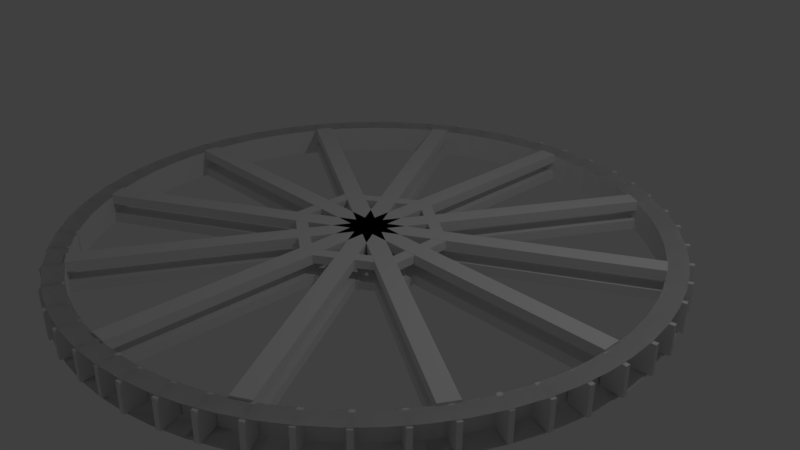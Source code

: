 # Source: Aufschlagsrad.blend  (saved by Blender 2.79.0; exported with 4.5.12 LTS)
import bpy
from mathutils import Matrix  # noqa: F401  (used for matrix-valued properties, if any)

bpy.ops.wm.read_factory_settings(use_empty=True)
scene = bpy.context.scene
scene.name = 'Scene'

# ---- collections
col_collection_1 = bpy.data.collections.new('Collection 1'); scene.collection.children.link(col_collection_1)

# ---- materials (node trees are filled in below, after node groups)
mat_material = bpy.data.materials.new('Material')
mat_material.alpha_threshold = 0.0
mat_material.use_transparent_shadow = False
mat_material.roughness = 0.5

# ---- material node trees

# ---- world
world_world = bpy.data.worlds.new('World'); scene.world = world_world
world_world.color = (0.05088, 0.05088, 0.05088)
world_world.use_sun_shadow = False
world_world.sun_shadow_jitter_overblur = 0.0
world_world.cycles.sampling_method = 'MANUAL'

# ---- cameras
cam_camera = bpy.data.cameras.new('Camera')
cam_camera.clip_end = 100.0
cam_camera.lens = 35.0
cam_camera.sensor_width = 32.0
cam_camera.sensor_height = 18.0
cam_camera.ortho_scale = 7.314
cam_camera.dof.focus_distance = 0.0
cam_camera.dof.aperture_fstop = 128.0

# ---- lights
light_lamp = bpy.data.lights.new('Lamp', 'POINT')
light_lamp.transmission_factor = 0.0
light_lamp.cutoff_distance = 30.0
light_lamp.energy = 100.0
light_lamp.shadow_buffer_clip_start = 1.001
light_lamp.shadow_soft_size = 0.1
light_lamp.shadow_maximum_resolution = 0.006
light_lamp.use_absolute_resolution = True

# ---- meshes
me_circle = bpy.data.meshes.new('Circle')
me_circle.from_pydata([(-1.611e-06, 3.647, 0.0), (-0.3575, 3.629, 0.0), (-0.7115, 3.577, 0.0), (-1.059, 3.49, 0.0), (-1.396, 3.369, 0.0), (-1.719, 3.216, 0.0), (-2.026, 3.032, 0.0), (-2.314, 2.819, 0.0), (-2.579, 2.579, 0.0), (-2.819, 2.314, 0.0), (-3.032, 2.026, 0.0), (-3.216, 1.719, 0.0), (-3.369, 1.396, 0.0), (-3.49, 1.059, 0.0), (-3.577, 0.7115, 0.0), (-3.629, 0.3575, 0.0), (-3.647, 5.988e-08, 0.0), (-3.629, -0.3575, 0.0), (-3.577, -0.7115, 0.0), (-3.49, -1.059, 0.0), (-3.369, -1.396, 0.0), (-3.216, -1.719, 0.0), (-3.032, -2.026, 0.0), (-2.819, -2.314, 0.0), (-2.579, -2.579, 0.0), (-2.314, -2.819, 0.0), (-2.026, -3.032, 0.0), (-1.719, -3.216, 0.0), (-1.396, -3.369, 0.0), (-1.059, -3.49, 0.0), (-0.7115, -3.577, 0.0), (-0.3575, -3.629, 0.0), (1.316e-06, -3.647, 0.0), (0.3575, -3.629, 0.0), (0.7115, -3.577, 0.0), (1.059, -3.49, 0.0), (1.396, -3.369, 0.0), (1.719, -3.216, 0.0), (2.026, -3.032, 0.0), (2.314, -2.819, 0.0), (2.579, -2.579, 0.0), (2.819, -2.314, 0.0), (3.032, -2.026, 0.0), (3.216, -1.719, 0.0), (3.369, -1.396, 0.0), (3.49, -1.059, 0.0), (3.577, -0.7115, 0.0), (3.629, -0.3575, 0.0), (3.647, -1.041e-06, 0.0), (3.629, 0.3575, 0.0), (3.577, 0.7115, 0.0), (3.49, 1.059, 0.0), (3.369, 1.396, 0.0), (3.216, 1.719, 0.0), (3.032, 2.026, 0.0), (2.819, 2.314, 0.0), (2.579, 2.579, 0.0), (2.314, 2.819, 0.0), (2.026, 3.032, 0.0), (1.719, 3.216, 0.0), (1.396, 3.369, 0.0), (1.059, 3.49, 0.0), (0.7115, 3.577, 0.0), (0.3575, 3.629, 0.0), (-1.611e-06, 3.647, 0.3776), (-0.3575, 3.629, 0.3776), (-0.7115, 3.577, 0.3776), (-1.059, 3.49, 0.3776), (-1.396, 3.369, 0.3776), (-1.719, 3.216, 0.3776), (-2.026, 3.032, 0.3776), (-2.314, 2.819, 0.3776), (-2.579, 2.579, 0.3776), (-2.819, 2.314, 0.3776), (-3.032, 2.026, 0.3776), (-3.216, 1.719, 0.3776), (-3.369, 1.396, 0.3776), (-3.49, 1.059, 0.3776), (-3.577, 0.7115, 0.3776), (-3.629, 0.3575, 0.3776), (-3.647, 5.988e-08, 0.3776), (-3.629, -0.3575, 0.3776), (-3.577, -0.7115, 0.3776), (-3.49, -1.059, 0.3776), (-3.369, -1.396, 0.3776), (-3.216, -1.719, 0.3776), (-3.032, -2.026, 0.3776), (-2.819, -2.314, 0.3776), (-2.579, -2.579, 0.3776), (-2.314, -2.819, 0.3776), (-2.026, -3.032, 0.3776), (-1.719, -3.216, 0.3776), (-1.396, -3.369, 0.3776), (-1.059, -3.49, 0.3776), (-0.7115, -3.577, 0.3776), (-0.3575, -3.629, 0.3776), (1.316e-06, -3.647, 0.3776), (0.3575, -3.629, 0.3776), (0.7115, -3.577, 0.3776), (1.059, -3.49, 0.3776), (1.396, -3.369, 0.3776), (1.719, -3.216, 0.3776), (2.026, -3.032, 0.3776), (2.314, -2.819, 0.3776), (2.579, -2.579, 0.3776), (2.819, -2.314, 0.3776), (3.032, -2.026, 0.3776), (3.216, -1.719, 0.3776), (3.369, -1.396, 0.3776), (3.49, -1.059, 0.3776), (3.577, -0.7115, 0.3776), (3.629, -0.3575, 0.3776), (3.647, -1.041e-06, 0.3776), (3.629, 0.3575, 0.3776), (3.577, 0.7115, 0.3776), (3.49, 1.059, 0.3776), (3.369, 1.396, 0.3776), (3.216, 1.719, 0.3776), (3.032, 2.026, 0.3776), (2.819, 2.314, 0.3776), (2.579, 2.579, 0.3776), (2.314, 2.819, 0.3776), (2.026, 3.032, 0.3776), (1.719, 3.216, 0.3776), (1.396, 3.369, 0.3776), (1.059, 3.49, 0.3776), (0.7115, 3.577, 0.3776), (0.3575, 3.629, 0.3776), (-1.751e-06, 3.9, -0.01311), (-0.3823, 3.881, -0.01311), (-0.7609, 3.825, -0.01311), (-1.132, 3.732, -0.01311), (-1.493, 3.603, -0.01311), (-1.838, 3.44, -0.01311), (-2.167, 3.243, -0.01311), (-2.474, 3.015, -0.01311), (-2.758, 2.758, -0.01311), (-3.015, 2.474, -0.01311), (-3.243, 2.167, -0.01311), (-3.44, 1.838, -0.01311), (-3.603, 1.493, -0.01311), (-3.732, 1.132, -0.01311), (-3.825, 0.7609, -0.01311), (-3.881, 0.3823, -0.01311), (-3.9, 8.486e-08, -0.01311), (-3.881, -0.3823, -0.01311), (-3.825, -0.7609, -0.01311), (-3.732, -1.132, -0.01311), (-3.603, -1.492, -0.01311), (-3.44, -1.838, -0.01311), (-3.243, -2.167, -0.01311), (-3.015, -2.474, -0.01311), (-2.758, -2.758, -0.01311), (-2.474, -3.015, -0.01311), (-2.167, -3.243, -0.01311), (-1.838, -3.44, -0.01311), (-1.492, -3.603, -0.01311), (-1.132, -3.732, -0.01311), (-0.7609, -3.825, -0.01311), (-0.3823, -3.881, -0.01311), (1.38e-06, -3.9, -0.01311), (0.3823, -3.881, -0.01311), (0.7609, -3.825, -0.01311), (1.132, -3.732, -0.01311), (1.493, -3.603, -0.01311), (1.838, -3.44, -0.01311), (2.167, -3.243, -0.01311), (2.474, -3.015, -0.01311), (2.758, -2.758, -0.01311), (3.015, -2.474, -0.01311), (3.243, -2.167, -0.01311), (3.44, -1.838, -0.01311), (3.603, -1.492, -0.01311), (3.732, -1.132, -0.01311), (3.825, -0.7609, -0.01311), (3.881, -0.3823, -0.01311), (3.9, -1.093e-06, -0.01311), (3.881, 0.3823, -0.01311), (3.825, 0.7609, -0.01311), (3.732, 1.132, -0.01311), (3.603, 1.492, -0.01311), (3.44, 1.838, -0.01311), (3.243, 2.167, -0.01311), (3.015, 2.474, -0.01311), (2.758, 2.758, -0.01311), (2.474, 3.015, -0.01311), (2.167, 3.243, -0.01311), (1.838, 3.44, -0.01311), (1.493, 3.603, -0.01311), (1.132, 3.732, -0.01311), (0.7609, 3.825, -0.01311), (0.3823, 3.881, -0.01311), (-1.751e-06, 3.9, 0.3907), (-0.3823, 3.881, 0.3907), (-0.7609, 3.825, 0.3907), (-1.132, 3.732, 0.3907), (-1.493, 3.603, 0.3907), (-1.838, 3.44, 0.3907), (-2.167, 3.243, 0.3907), (-2.474, 3.015, 0.3907), (-2.758, 2.758, 0.3907), (-3.015, 2.474, 0.3907), (-3.243, 2.167, 0.3907), (-3.44, 1.838, 0.3907), (-3.603, 1.493, 0.3907), (-3.732, 1.132, 0.3907), (-3.825, 0.7609, 0.3907), (-3.881, 0.3823, 0.3907), (-3.9, 8.486e-08, 0.3907), (-3.881, -0.3823, 0.3907), (-3.825, -0.7609, 0.3907), (-3.732, -1.132, 0.3907), (-3.603, -1.492, 0.3907), (-3.44, -1.838, 0.3907), (-3.243, -2.167, 0.3907), (-3.015, -2.474, 0.3907), (-2.758, -2.758, 0.3907), (-2.474, -3.015, 0.3907), (-2.167, -3.243, 0.3907), (-1.838, -3.44, 0.3907), (-1.492, -3.603, 0.3907), (-1.132, -3.732, 0.3907), (-0.7609, -3.825, 0.3907), (-0.3823, -3.881, 0.3907), (1.38e-06, -3.9, 0.3907), (0.3823, -3.881, 0.3907), (0.7609, -3.825, 0.3907), (1.132, -3.732, 0.3907), (1.493, -3.603, 0.3907), (1.838, -3.44, 0.3907), (2.167, -3.243, 0.3907), (2.474, -3.015, 0.3907), (2.758, -2.758, 0.3907), (3.015, -2.474, 0.3907), (3.243, -2.167, 0.3907), (3.44, -1.838, 0.3907), (3.603, -1.492, 0.3907), (3.732, -1.132, 0.3907), (3.825, -0.7609, 0.3907), (3.881, -0.3823, 0.3907), (3.9, -1.093e-06, 0.3907), (3.881, 0.3823, 0.3907), (3.825, 0.7609, 0.3907), (3.732, 1.132, 0.3907), (3.603, 1.492, 0.3907), (3.44, 1.838, 0.3907), (3.243, 2.167, 0.3907), (3.015, 2.474, 0.3907), (2.758, 2.758, 0.3907), (2.474, 3.015, 0.3907), (2.167, 3.243, 0.3907), (1.838, 3.44, 0.3907), (1.493, 3.603, 0.3907), (1.132, 3.732, 0.3907), (0.7609, 3.825, 0.3907), (0.3823, 3.881, 0.3907), (0.0, -0.8998, 0.1169), (0.0, 0.8997, 0.1169), (-0.7964, -0.3706, 0.1169), (-0.7964, 0.3697, 0.1169), (0.7964, 0.3697, 0.1169), (0.7964, -0.3706, 0.1169), (0.9571, -0.4453, 0.1169), (0.9571, 0.4444, 0.1169), (-0.9571, 0.4444, 0.1169), (-0.9571, -0.4453, 0.1169), (0.0, 1.081, 0.1169), (0.0, -1.081, 0.1169), (0.0, -1.081, 0.005435), (0.0, 1.081, 0.005435), (-0.9571, -0.4453, 0.005435), (-0.9571, 0.4444, 0.005435), (0.9571, 0.4444, 0.005435), (0.9571, -0.4453, 0.005435), (0.7964, -0.3706, 0.005435), (0.7964, 0.3697, 0.005435), (-0.7964, 0.3697, 0.005435), (-0.7964, -0.3706, 0.005435), (0.0, 0.8997, 0.005435), (0.0, -0.8998, 0.005435), (0.0, -0.8998, 0.3998), (0.0, 0.8997, 0.3998), (-0.7964, -0.3706, 0.3998), (-0.7964, 0.3697, 0.3998), (0.7964, 0.3697, 0.3998), (0.7964, -0.3706, 0.3998), (0.9571, -0.4453, 0.3998), (0.9571, 0.4444, 0.3998), (-0.9571, 0.4444, 0.3998), (-0.9571, -0.4453, 0.3998), (0.0, 1.081, 0.3998), (0.0, -1.081, 0.3998), (0.0, -1.081, 0.2884), (0.0, 1.081, 0.2884), (-0.9571, -0.4453, 0.2884), (-0.9571, 0.4444, 0.2884), (0.9571, 0.4444, 0.2884), (0.9571, -0.4453, 0.2884), (0.7964, -0.3706, 0.2884), (0.7964, 0.3697, 0.2884), (-0.7964, 0.3697, 0.2884), (-0.7964, -0.3706, 0.2884), (0.0, 0.8997, 0.2884), (0.0, -0.8998, 0.2884), (-0.1206, -3.651, 0.0), (0.1206, -3.651, 0.0), (-0.1206, 3.651, 0.0), (0.1206, 3.651, 0.0), (-0.1206, -3.651, 0.13), (0.1206, -3.651, 0.13), (-0.1206, 3.651, 0.13), (0.1206, 3.651, 0.13), (1.721, -3.223, 0.0), (1.93, -3.102, 0.0), (-1.93, 3.102, 0.0), (-1.721, 3.223, 0.0), (1.721, -3.223, 0.13), (1.93, -3.102, 0.13), (-1.93, 3.102, 0.13), (-1.721, 3.223, 0.13), (3.102, -1.93, 0.0), (3.223, -1.721, 0.0), (-3.223, 1.721, 0.0), (-3.102, 1.93, 0.0), (3.102, -1.93, 0.13), (3.223, -1.721, 0.13), (-3.223, 1.721, 0.13), (-3.102, 1.93, 0.13), (3.651, -0.1206, 0.0), (3.651, 0.1206, 0.0), (-3.651, -0.1206, 0.0), (-3.651, 0.1206, 0.0), (3.651, -0.1206, 0.13), (3.651, 0.1206, 0.13), (-3.651, -0.1206, 0.13), (-3.651, 0.1206, 0.13), (3.223, 1.721, 0.0), (3.102, 1.93, 0.0), (-3.102, -1.93, 0.0), (-3.223, -1.721, 0.0), (3.223, 1.721, 0.13), (3.102, 1.93, 0.13), (-3.102, -1.93, 0.13), (-3.223, -1.721, 0.13), (1.93, 3.102, 0.0), (1.721, 3.223, 0.0), (-1.721, -3.223, 0.0), (-1.93, -3.102, 0.0), (1.93, 3.102, 0.13), (1.721, 3.223, 0.13), (-1.721, -3.223, 0.13), (-1.93, -3.102, 0.13), (-0.1206, -3.651, 0.2738), (0.1206, -3.651, 0.2738), (-0.1206, 3.651, 0.2738), (0.1206, 3.651, 0.2738), (-0.1206, -3.651, 0.4038), (0.1206, -3.651, 0.4038), (-0.1206, 3.651, 0.4038), (0.1206, 3.651, 0.4038), (1.721, -3.223, 0.2738), (1.93, -3.102, 0.2738), (-1.93, 3.102, 0.2738), (-1.721, 3.223, 0.2738), (1.721, -3.223, 0.4038), (1.93, -3.102, 0.4038), (-1.93, 3.102, 0.4038), (-1.721, 3.223, 0.4038), (3.102, -1.93, 0.2738), (3.223, -1.721, 0.2738), (-3.223, 1.721, 0.2738), (-3.102, 1.93, 0.2738), (3.102, -1.93, 0.4038), (3.223, -1.721, 0.4038), (-3.223, 1.721, 0.4038), (-3.102, 1.93, 0.4038), (3.651, -0.1206, 0.2738), (3.651, 0.1206, 0.2738), (-3.651, -0.1206, 0.2738), (-3.651, 0.1206, 0.2738), (3.651, -0.1206, 0.4038), (3.651, 0.1206, 0.4038), (-3.651, -0.1206, 0.4038), (-3.651, 0.1206, 0.4038), (3.223, 1.721, 0.2738), (3.102, 1.93, 0.2738), (-3.102, -1.93, 0.2738), (-3.223, -1.721, 0.2738), (3.223, 1.721, 0.4038), (3.102, 1.93, 0.4038), (-3.102, -1.93, 0.4038), (-3.223, -1.721, 0.4038), (1.93, 3.102, 0.2738), (1.721, 3.223, 0.2738), (-1.721, -3.223, 0.2738), (-1.93, -3.102, 0.2738), (1.93, 3.102, 0.4038), (1.721, 3.223, 0.4038), (-1.721, -3.223, 0.4038), (-1.93, -3.102, 0.4038), (-0.001448, -3.925, 0.003906), (-0.001448, -3.641, 0.003906), (-0.001448, -3.925, 0.3794), (-0.001448, -3.641, 0.3794), (0.05816, -3.925, 0.003906), (0.05816, -3.641, 0.003906), (0.05816, -3.925, 0.3794), (0.05816, -3.641, 0.3794), (-0.5105, -3.906, 0.004728), (-0.4713, -3.625, 0.004112), (-0.5043, -3.906, 0.3802), (-0.4651, -3.625, 0.3795), (-0.4514, -3.914, 0.003751), (-0.4123, -3.633, 0.003135), (-0.4452, -3.914, 0.3792), (-0.4061, -3.633, 0.3786), (-0.954, -3.823, 0.004728), (-0.8899, -3.547, 0.004112), (-0.9478, -3.824, 0.3802), (-0.8837, -3.547, 0.3795), (-0.8959, -3.837, 0.003751), (-0.8318, -3.56, 0.003135), (-0.8897, -3.837, 0.3792), (-0.8256, -3.561, 0.3786), (-1.444, -3.658, 0.003906), (-1.334, -3.397, 0.003906), (-1.444, -3.658, 0.3794), (-1.334, -3.397, 0.3794), (-1.389, -3.681, 0.003906), (-1.279, -3.42, 0.003906), (-1.389, -3.681, 0.3794), (-1.279, -3.42, 0.3794), (-1.906, -3.443, 0.004728), (-1.761, -3.199, 0.004112), (-1.9, -3.445, 0.3802), (-1.755, -3.201, 0.3795), (-1.855, -3.473, 0.003751), (-1.709, -3.229, 0.003135), (-1.849, -3.476, 0.3792), (-1.704, -3.232, 0.3786), (-2.283, -3.195, 0.004728), (-2.116, -2.965, 0.004112), (-2.277, -3.198, 0.3802), (-2.111, -2.968, 0.3795), (-2.234, -3.23, 0.003751), (-2.068, -3.0, 0.003135), (-2.229, -3.233, 0.3792), (-2.063, -3.003, 0.3786), (-2.607, -2.921, 0.003906), (-2.42, -2.707, 0.003906), (-2.607, -2.921, 0.3794), (-2.42, -2.707, 0.3794), (-2.562, -2.96, 0.003906), (-2.375, -2.746, 0.003906), (-2.562, -2.96, 0.3794), (-2.375, -2.746, 0.3794), (-2.977, -2.571, 0.004728), (-2.763, -2.385, 0.004112), (-2.973, -2.575, 0.3802), (-2.758, -2.389, 0.3795), (-2.938, -2.616, 0.003751), (-2.724, -2.43, 0.003135), (-2.934, -2.62, 0.3792), (-2.719, -2.434, 0.3786), (-3.257, -2.217, 0.004728), (-3.026, -2.051, 0.004112), (-3.252, -2.221, 0.3802), (-3.022, -2.055, 0.3795), (-3.222, -2.265, 0.003751), (-2.992, -2.099, 0.003135), (-3.218, -2.27, 0.3792), (-2.987, -2.104, 0.3786), (-3.517, -1.77, 0.003906), (-3.262, -1.645, 0.003906), (-3.517, -1.77, 0.3794), (-3.262, -1.645, 0.3794), (-3.491, -1.823, 0.003906), (-3.236, -1.699, 0.003906), (-3.491, -1.823, 0.3794), (-3.236, -1.699, 0.3794), (-3.723, -1.304, 0.004728), (-3.453, -1.216, 0.004112), (-3.72, -1.309, 0.3802), (-3.45, -1.221, 0.3795), (-3.704, -1.361, 0.003751), (-3.435, -1.272, 0.003135), (-3.702, -1.366, 0.3792), (-3.432, -1.278, 0.3786), (-3.843, -0.8691, 0.004728), (-3.567, -0.8054, 0.004112), (-3.841, -0.8749, 0.3802), (-3.564, -0.8112, 0.3795), (-3.83, -0.9272, 0.003751), (-3.553, -0.8635, 0.003135), (-3.828, -0.933, 0.3792), (-3.551, -0.8693, 0.3786), (-3.92, -0.4268, 0.003906), (-3.638, -0.3958, 0.003906), (-3.92, -0.4268, 0.3794), (-3.638, -0.3958, 0.3794), (-3.913, -0.486, 0.003906), (-3.631, -0.455, 0.003906), (-3.913, -0.486, 0.3794), (-3.631, -0.455, 0.3794), (-3.956, 0.08131, 0.004728), (-3.672, 0.07315, 0.004112), (-3.955, 0.07514, 0.3802), (-3.672, 0.06698, 0.3795), (-3.958, 0.02174, 0.003751), (-3.674, 0.01358, 0.003135), (-3.957, 0.01557, 0.3792), (-3.673, 0.007406, 0.3786), (-3.922, 0.5312, 0.004728), (-3.641, 0.4977, 0.004112), (-3.922, 0.525, 0.3802), (-3.641, 0.4915, 0.3795), (-3.93, 0.472, 0.003751), (-3.648, 0.4385, 0.003135), (-3.929, 0.4658, 0.3792), (-3.648, 0.4323, 0.3786), (-3.812, 1.036, 0.003906), (-3.54, 0.9557, 0.003906), (-3.812, 1.036, 0.3794), (-3.54, 0.9557, 0.3794), (-3.829, 0.9793, 0.003906), (-3.557, 0.8985, 0.003906), (-3.829, 0.9793, 0.3794), (-3.557, 0.8985, 0.3794), (-3.648, 1.519, 0.004728), (-3.39, 1.401, 0.004112), (-3.65, 1.513, 0.3802), (-3.392, 1.395, 0.3795), (-3.673, 1.465, 0.003751), (-3.415, 1.347, 0.003135), (-3.675, 1.459, 0.3792), (-3.417, 1.341, 0.3786), (-3.443, 1.921, 0.004728), (-3.196, 1.78, 0.004112), (-3.445, 1.915, 0.3802), (-3.199, 1.775, 0.3795), (-3.473, 1.869, 0.003751), (-3.226, 1.729, 0.003135), (-3.475, 1.863, 0.3792), (-3.228, 1.723, 0.3786), (-3.206, 2.273, 0.003906), (-2.973, 2.111, 0.003906), (-3.206, 2.273, 0.3794), (-2.973, 2.111, 0.3794), (-3.24, 2.224, 0.003906), (-3.007, 2.062, 0.003906), (-3.24, 2.224, 0.3794), (-3.007, 2.062, 0.3794), (-2.899, 2.679, 0.004728), (-2.691, 2.486, 0.004112), (-2.902, 2.674, 0.3802), (-2.694, 2.481, 0.3795), (-2.939, 2.636, 0.003751), (-2.731, 2.443, 0.003135), (-2.943, 2.63, 0.3792), (-2.735, 2.438, 0.3786), (-2.577, 2.996, 0.004728), (-2.387, 2.785, 0.004112), (-2.581, 2.991, 0.3802), (-2.391, 2.78, 0.3795), (-2.622, 2.956, 0.003751), (-2.432, 2.745, 0.003135), (-2.626, 2.951, 0.3792), (-2.436, 2.74, 0.3786), (-2.162, 3.303, 0.003906), (-2.01, 3.063, 0.003906), (-2.162, 3.303, 0.3794), (-2.01, 3.063, 0.3794), (-2.212, 3.272, 0.003906), (-2.06, 3.032, 0.003906), (-2.212, 3.272, 0.3794), (-2.06, 3.032, 0.3794), (-1.721, 3.559, 0.004728), (-1.604, 3.3, 0.004112), (-1.726, 3.556, 0.3802), (-1.609, 3.297, 0.3795), (-1.775, 3.534, 0.003751), (-1.658, 3.276, 0.003135), (-1.781, 3.531, 0.3792), (-1.663, 3.272, 0.3786), (-1.302, 3.726, 0.004728), (-1.208, 3.458, 0.004112), (-1.308, 3.723, 0.3802), (-1.214, 3.455, 0.3795), (-1.358, 3.706, 0.003751), (-1.265, 3.439, 0.003135), (-1.364, 3.704, 0.3792), (-1.27, 3.436, 0.3786), (-0.8268, 3.875, 0.003906), (-0.7673, 3.597, 0.003906), (-0.8268, 3.875, 0.3794), (-0.7673, 3.597, 0.3794), (-0.8851, 3.862, 0.003906), (-0.8256, 3.585, 0.003906), (-0.8851, 3.862, 0.3794), (-0.8256, 3.585, 0.3794), (-0.3251, 3.963, 0.004728), (-0.3043, 3.679, 0.004112), (-0.3311, 3.961, 0.3802), (-0.3104, 3.678, 0.3795), (-0.3845, 3.958, 0.003751), (-0.3638, 3.675, 0.003135), (-0.3906, 3.957, 0.3792), (-0.3699, 3.674, 0.3786), (0.1259, 3.975, 0.004728), (0.1212, 3.691, 0.004112), (0.1197, 3.974, 0.3802), (0.1151, 3.69, 0.3795), (0.06631, 3.976, 0.003751), (0.06163, 3.692, 0.003135), (0.06014, 3.975, 0.3792), (0.05547, 3.691, 0.3786), (0.6398, 3.916, 0.003906), (0.5871, 3.637, 0.003906), (0.6398, 3.916, 0.3794), (0.5871, 3.637, 0.3794), (0.5812, 3.927, 0.003906), (0.5285, 3.648, 0.003906), (0.5812, 3.927, 0.3794), (0.5285, 3.648, 0.3794), (1.136, 3.803, 0.004728), (1.046, 3.534, 0.004112), (1.13, 3.804, 0.3802), (1.04, 3.535, 0.3795), (1.08, 3.822, 0.003751), (0.9892, 3.553, 0.003135), (1.074, 3.823, 0.3792), (0.9831, 3.554, 0.3786), (1.557, 3.639, 0.004728), (1.442, 3.379, 0.004112), (1.551, 3.641, 0.3802), (1.437, 3.381, 0.3795), (1.502, 3.663, 0.003751), (1.388, 3.403, 0.003135), (1.496, 3.665, 0.3792), (1.382, 3.405, 0.3786), (1.931, 3.439, 0.003906), (1.794, 3.191, 0.003906), (1.931, 3.439, 0.3794), (1.794, 3.191, 0.3794), (1.879, 3.468, 0.003906), (1.741, 3.22, 0.003906), (1.879, 3.468, 0.3794), (1.741, 3.22, 0.3794), (2.367, 3.175, 0.004728), (2.196, 2.948, 0.004112), (2.361, 3.178, 0.3802), (2.191, 2.951, 0.3795), (2.319, 3.211, 0.003751), (2.149, 2.984, 0.003135), (2.314, 3.214, 0.3792), (2.143, 2.987, 0.3786), (2.714, 2.887, 0.004728), (2.524, 2.677, 0.004112), (2.709, 2.891, 0.3802), (2.519, 2.68, 0.3795), (2.67, 2.927, 0.003751), (2.48, 2.717, 0.003135), (2.665, 2.931, 0.3792), (2.475, 2.72, 0.3786), (3.063, 2.505, 0.003906), (2.839, 2.33, 0.003906), (3.063, 2.505, 0.3794), (2.839, 2.33, 0.3794), (3.026, 2.552, 0.003906), (2.803, 2.377, 0.003906), (3.026, 2.552, 0.3794), (2.803, 2.377, 0.3794), (3.362, 2.093, 0.004728), (3.116, 1.95, 0.004112), (3.358, 2.097, 0.3802), (3.113, 1.955, 0.3795), (3.332, 2.144, 0.003751), (3.086, 2.001, 0.003135), (3.328, 2.149, 0.3792), (3.083, 2.006, 0.3786), (3.571, 1.693, 0.004728), (3.314, 1.572, 0.004112), (3.567, 1.698, 0.3802), (3.31, 1.578, 0.3795), (3.545, 1.747, 0.003751), (3.288, 1.626, 0.003135), (3.542, 1.752, 0.3792), (3.285, 1.632, 0.3786), (3.738, 1.276, 0.003906), (3.469, 1.187, 0.003906), (3.738, 1.276, 0.3794), (3.469, 1.187, 0.3794), (3.72, 1.333, 0.003906), (3.45, 1.243, 0.003906), (3.72, 1.333, 0.3794), (3.45, 1.243, 0.3794), (3.88, 0.7871, 0.004728), (3.601, 0.7356, 0.004112), (3.878, 0.793, 0.3802), (3.599, 0.7415, 0.3795), (3.87, 0.8457, 0.003751), (3.59, 0.7942, 0.003135), (3.868, 0.8516, 0.3792), (3.589, 0.8001, 0.3786), (3.942, 0.3402, 0.004728), (3.659, 0.3138, 0.004112), (3.941, 0.3463, 0.3802), (3.658, 0.3199, 0.3795), (3.936, 0.3996, 0.003751), (3.654, 0.3732, 0.003135), (3.935, 0.4056, 0.3792), (3.652, 0.3792, 0.3786), (3.94, -0.177, 0.003906), (3.657, -0.1551, 0.003906), (3.94, -0.177, 0.3794), (3.657, -0.1551, 0.3794), (3.945, -0.1175, 0.003906), (3.662, -0.09566, 0.003906), (3.945, -0.1175, 0.3794), (3.662, -0.09566, 0.3794), (3.881, -0.683, 0.004728), (3.604, -0.6223, 0.004112), (3.882, -0.6768, 0.3802), (3.605, -0.6161, 0.3795), (3.894, -0.6248, 0.003751), (3.617, -0.5641, 0.003135), (3.895, -0.6186, 0.3792), (3.617, -0.5579, 0.3786), (3.765, -1.119, 0.004728), (3.494, -1.034, 0.004112), (3.766, -1.113, 0.3802), (3.495, -1.027, 0.3795), (3.783, -1.062, 0.003751), (3.512, -0.9767, 0.003135), (3.784, -1.056, 0.3792), (3.513, -0.9706, 0.3786), (3.607, -1.513, 0.003906), (3.345, -1.403, 0.003906), (3.607, -1.513, 0.3794), (3.345, -1.403, 0.3794), (3.63, -1.458, 0.003906), (3.368, -1.348, 0.003906), (3.63, -1.458, 0.3794), (3.368, -1.348, 0.3794), (3.392, -1.975, 0.004728), (3.148, -1.83, 0.004112), (3.394, -1.969, 0.3802), (3.15, -1.824, 0.3795), (3.422, -1.924, 0.003751), (3.178, -1.779, 0.003135), (3.425, -1.918, 0.3792), (3.181, -1.773, 0.3786), (3.144, -2.352, 0.004728), (2.914, -2.186, 0.004112), (3.147, -2.346, 0.3802), (2.917, -2.18, 0.3795), (3.179, -2.303, 0.003751), (2.949, -2.137, 0.003135), (3.182, -2.298, 0.3792), (2.952, -2.132, 0.3786), (2.802, -2.74, 0.003906), (2.603, -2.537, 0.003906), (2.802, -2.74, 0.3794), (2.603, -2.537, 0.3794), (2.845, -2.698, 0.003906), (2.646, -2.495, 0.003906), (2.845, -2.698, 0.3794), (2.646, -2.495, 0.3794), (2.425, -3.082, 0.004728), (2.256, -2.854, 0.004112), (2.429, -3.078, 0.3802), (2.26, -2.85, 0.3795), (2.473, -3.047, 0.003751), (2.304, -2.818, 0.003135), (2.477, -3.042, 0.3792), (2.308, -2.814, 0.3786), (2.053, -3.356, 0.004728), (1.906, -3.113, 0.004112), (2.058, -3.352, 0.3802), (1.911, -3.109, 0.3795), (2.104, -3.325, 0.003751), (1.957, -3.082, 0.003135), (2.109, -3.321, 0.3792), (1.962, -3.078, 0.3786), (1.635, -3.578, 0.004728), (1.52, -3.319, 0.004112), (1.64, -3.575, 0.3802), (1.525, -3.315, 0.3795), (1.689, -3.554, 0.003751), (1.574, -3.294, 0.003135), (1.695, -3.551, 0.3792), (1.58, -3.291, 0.3786), (1.226, -3.739, 0.004728), (1.137, -3.47, 0.004112), (1.231, -3.737, 0.3802), (1.143, -3.467, 0.3795), (1.282, -3.721, 0.003751), (1.194, -3.451, 0.003135), (1.288, -3.718, 0.3792), (1.2, -3.448, 0.3786), (0.7671, -3.86, 0.004728), (0.7146, -3.581, 0.004112), (0.773, -3.858, 0.3802), (0.7205, -3.579, 0.3795), (0.8257, -3.849, 0.003751), (0.7732, -3.57, 0.003135), (0.8316, -3.847, 0.3792), (0.7791, -3.568, 0.3786), (0.395, -3.896, 0.004728), (0.3588, -3.614, 0.004112), (0.401, -3.894, 0.3802), (0.3648, -3.613, 0.3795), (0.4541, -3.888, 0.003751), (0.4179, -3.607, 0.003135), (0.4601, -3.886, 0.3792), (0.4239, -3.605, 0.3786), (-0.7349, 1.032, 0.0), (-0.526, 1.152, 0.0), (-0.7349, 1.032, 0.13), (-0.526, 1.152, 0.13), (-1.611e-06, 3.647, 0.3776), (-0.3575, 3.629, 0.3776), (-0.7115, 3.577, 0.3776), (-1.059, 3.49, 0.3776), (-1.396, 3.369, 0.3776), (-1.719, 3.216, 0.3776), (-2.026, 3.032, 0.3776), (-2.314, 2.819, 0.3776), (-2.579, 2.579, 0.3776), (-2.819, 2.314, 0.3776), (-3.032, 2.026, 0.3776), (-3.216, 1.719, 0.3776), (-3.369, 1.396, 0.3776), (-3.49, 1.059, 0.3776), (-3.577, 0.7115, 0.3776), (-3.629, 0.3575, 0.3776), (-3.647, 5.988e-08, 0.3776), (-3.629, -0.3575, 0.3776), (-3.577, -0.7115, 0.3776), (-3.49, -1.059, 0.3776), (-3.369, -1.396, 0.3776), (-3.216, -1.719, 0.3776), (-3.032, -2.026, 0.3776), (-2.819, -2.314, 0.3776), (-2.579, -2.579, 0.3776), (-2.314, -2.819, 0.3776), (-2.026, -3.032, 0.3776), (-1.719, -3.216, 0.3776), (-1.396, -3.369, 0.3776), (-1.059, -3.49, 0.3776), (-0.7115, -3.577, 0.3776), (-0.3575, -3.629, 0.3776), (1.316e-06, -3.647, 0.3776), (0.3575, -3.629, 0.3776), (0.7115, -3.577, 0.3776), (1.059, -3.49, 0.3776), (1.396, -3.369, 0.3776), (1.719, -3.216, 0.3776), (2.026, -3.032, 0.3776), (2.314, -2.819, 0.3776), (2.579, -2.579, 0.3776), (2.819, -2.314, 0.3776), (3.032, -2.026, 0.3776), (3.216, -1.719, 0.3776), (3.369, -1.396, 0.3776), (3.49, -1.059, 0.3776), (3.577, -0.7115, 0.3776), (3.629, -0.3575, 0.3776), (3.647, -1.041e-06, 0.3776), (3.629, 0.3575, 0.3776), (3.577, 0.7115, 0.3776), (3.49, 1.059, 0.3776), (3.369, 1.396, 0.3776), (3.216, 1.719, 0.3776), (3.032, 2.026, 0.3776), (2.819, 2.314, 0.3776), (2.579, 2.579, 0.3776), (2.314, 2.819, 0.3776), (2.026, 3.032, 0.3776), (1.719, 3.216, 0.3776), (1.396, 3.369, 0.3776), (1.059, 3.49, 0.3776), (0.7115, 3.577, 0.3776), (0.3575, 3.629, 0.3776), (-1.751e-06, 3.9, 0.3907), (-0.3823, 3.881, 0.3907), (-0.7609, 3.825, 0.3907), (-1.132, 3.732, 0.3907), (-1.493, 3.603, 0.3907), (-1.838, 3.44, 0.3907), (-2.167, 3.243, 0.3907), (-2.474, 3.015, 0.3907), (-2.758, 2.758, 0.3907), (-3.015, 2.474, 0.3907), (-3.243, 2.167, 0.3907), (-3.44, 1.838, 0.3907), (-3.603, 1.493, 0.3907), (-3.732, 1.132, 0.3907), (-3.825, 0.7609, 0.3907), (-3.881, 0.3823, 0.3907), (-3.9, 8.486e-08, 0.3907), (-3.881, -0.3823, 0.3907), (-3.825, -0.7609, 0.3907), (-3.732, -1.132, 0.3907), (-3.603, -1.492, 0.3907), (-3.44, -1.838, 0.3907), (-3.243, -2.167, 0.3907), (-3.015, -2.474, 0.3907), (-2.758, -2.758, 0.3907), (-2.474, -3.015, 0.3907), (-2.167, -3.243, 0.3907), (-1.838, -3.44, 0.3907), (-1.492, -3.603, 0.3907), (-1.132, -3.732, 0.3907), (-0.7609, -3.825, 0.3907), (-0.3823, -3.881, 0.3907), (1.38e-06, -3.9, 0.3907), (0.3823, -3.881, 0.3907), (0.7609, -3.825, 0.3907), (1.132, -3.732, 0.3907), (1.493, -3.603, 0.3907), (1.838, -3.44, 0.3907), (2.167, -3.243, 0.3907), (2.474, -3.015, 0.3907), (2.758, -2.758, 0.3907), (3.015, -2.474, 0.3907), (3.243, -2.167, 0.3907), (3.44, -1.838, 0.3907), (3.603, -1.492, 0.3907), (3.732, -1.132, 0.3907), (3.825, -0.7609, 0.3907), (3.881, -0.3823, 0.3907), (3.9, -1.093e-06, 0.3907), (3.881, 0.3823, 0.3907), (3.825, 0.7609, 0.3907), (3.732, 1.132, 0.3907), (3.603, 1.492, 0.3907), (3.44, 1.838, 0.3907), (3.243, 2.167, 0.3907), (3.015, 2.474, 0.3907), (2.758, 2.758, 0.3907), (2.474, 3.015, 0.3907), (2.167, 3.243, 0.3907), (1.838, 3.44, 0.3907), (1.493, 3.603, 0.3907), (1.132, 3.732, 0.3907), (0.7609, 3.825, 0.3907), (0.3823, 3.881, 0.3907), (-1.611e-06, 3.647, 0.0), (-0.3575, 3.629, 0.0), (-0.7115, 3.577, 0.0), (-1.059, 3.49, 0.0), (-1.396, 3.369, 0.0), (-1.719, 3.216, 0.0), (-2.026, 3.032, 0.0), (-2.314, 2.819, 0.0), (-2.579, 2.579, 0.0), (-2.819, 2.314, 0.0), (-3.032, 2.026, 0.0), (-3.216, 1.719, 0.0), (-3.369, 1.396, 0.0), (-3.49, 1.059, 0.0), (-3.577, 0.7115, 0.0), (-3.629, 0.3575, 0.0), (-3.647, 5.988e-08, 0.0), (-3.629, -0.3575, 0.0), (-3.577, -0.7115, 0.0), (-3.49, -1.059, 0.0), (-3.369, -1.396, 0.0), (-3.216, -1.719, 0.0), (-3.032, -2.026, 0.0), (-2.819, -2.314, 0.0), (-2.579, -2.579, 0.0), (-2.314, -2.819, 0.0), (-2.026, -3.032, 0.0), (-1.719, -3.216, 0.0), (-1.396, -3.369, 0.0), (-1.059, -3.49, 0.0), (-0.7115, -3.577, 0.0), (-0.3575, -3.629, 0.0), (1.316e-06, -3.647, 0.0), (0.3575, -3.629, 0.0), (0.7115, -3.577, 0.0), (1.059, -3.49, 0.0), (1.396, -3.369, 0.0), (1.719, -3.216, 0.0), (2.026, -3.032, 0.0), (2.314, -2.819, 0.0), (2.579, -2.579, 0.0), (2.819, -2.314, 0.0), (3.032, -2.026, 0.0), (3.216, -1.719, 0.0), (3.369, -1.396, 0.0), (3.49, -1.059, 0.0), (3.577, -0.7115, 0.0), (3.629, -0.3575, 0.0), (3.647, -1.041e-06, 0.0), (3.629, 0.3575, 0.0), (3.577, 0.7115, 0.0), (3.49, 1.059, 0.0), (3.369, 1.396, 0.0), (3.216, 1.719, 0.0), (3.032, 2.026, 0.0), (2.819, 2.314, 0.0), (2.579, 2.579, 0.0), (2.314, 2.819, 0.0), (2.026, 3.032, 0.0), (1.719, 3.216, 0.0), (1.396, 3.369, 0.0), (1.059, 3.49, 0.0), (0.7115, 3.577, 0.0), (0.3575, 3.629, 0.0), (-1.751e-06, 3.9, -0.01311), (-0.3823, 3.881, -0.01311), (-0.7609, 3.825, -0.01311), (-1.132, 3.732, -0.01311), (-1.493, 3.603, -0.01311), (-1.838, 3.44, -0.01311), (-2.167, 3.243, -0.01311), (-2.474, 3.015, -0.01311), (-2.758, 2.758, -0.01311), (-3.015, 2.474, -0.01311), (-3.243, 2.167, -0.01311), (-3.44, 1.838, -0.01311), (-3.603, 1.493, -0.01311), (-3.732, 1.132, -0.01311), (-3.825, 0.7609, -0.01311), (-3.881, 0.3823, -0.01311), (-3.9, 8.486e-08, -0.01311), (-3.881, -0.3823, -0.01311), (-3.825, -0.7609, -0.01311), (-3.732, -1.132, -0.01311), (-3.603, -1.492, -0.01311), (-3.44, -1.838, -0.01311), (-3.243, -2.167, -0.01311), (-3.015, -2.474, -0.01311), (-2.758, -2.758, -0.01311), (-2.474, -3.015, -0.01311), (-2.167, -3.243, -0.01311), (-1.838, -3.44, -0.01311), (-1.492, -3.603, -0.01311), (-1.132, -3.732, -0.01311), (-0.7609, -3.825, -0.01311), (-0.3823, -3.881, -0.01311), (1.38e-06, -3.9, -0.01311), (0.3823, -3.881, -0.01311), (0.7609, -3.825, -0.01311), (1.132, -3.732, -0.01311), (1.493, -3.603, -0.01311), (1.838, -3.44, -0.01311), (2.167, -3.243, -0.01311), (2.474, -3.015, -0.01311), (2.758, -2.758, -0.01311), (3.015, -2.474, -0.01311), (3.243, -2.167, -0.01311), (3.44, -1.838, -0.01311), (3.603, -1.492, -0.01311), (3.732, -1.132, -0.01311), (3.825, -0.7609, -0.01311), (3.881, -0.3823, -0.01311), (3.9, -1.093e-06, -0.01311), (3.881, 0.3823, -0.01311), (3.825, 0.7609, -0.01311), (3.732, 1.132, -0.01311), (3.603, 1.492, -0.01311), (3.44, 1.838, -0.01311), (3.243, 2.167, -0.01311), (3.015, 2.474, -0.01311), (2.758, 2.758, -0.01311), (2.474, 3.015, -0.01311), (2.167, 3.243, -0.01311), (1.838, 3.44, -0.01311), (1.493, 3.603, -0.01311), (1.132, 3.732, -0.01311), (0.7609, 3.825, -0.01311), (0.3823, 3.881, -0.01311)], [], [(47, 111, 110, 46), (21, 85, 84, 20), (48, 112, 111, 47), (22, 86, 85, 21), (49, 113, 112, 48), (23, 87, 86, 22), (50, 114, 113, 49), (24, 88, 87, 23), (51, 115, 114, 50), (25, 89, 88, 24), (52, 116, 115, 51), (26, 90, 89, 25), (53, 117, 116, 52), (27, 91, 90, 26), (1, 65, 64, 0), (54, 118, 117, 53), (28, 92, 91, 27), (2, 66, 65, 1), (55, 119, 118, 54), (29, 93, 92, 28), (3, 67, 66, 2), (56, 120, 119, 55), (30, 94, 93, 29), (4, 68, 67, 3), (57, 121, 120, 56), (31, 95, 94, 30), (5, 69, 68, 4), (58, 122, 121, 57), (32, 96, 95, 31), (6, 70, 69, 5), (59, 123, 122, 58), (33, 97, 96, 32), (7, 71, 70, 6), (60, 124, 123, 59), (34, 98, 97, 33), (8, 72, 71, 7), (61, 125, 124, 60), (35, 99, 98, 34), (9, 73, 72, 8), (62, 126, 125, 61), (36, 100, 99, 35), (10, 74, 73, 9), (63, 127, 126, 62), (37, 101, 100, 36), (11, 75, 74, 10), (0, 64, 127, 63), (38, 102, 101, 37), (12, 76, 75, 11), (39, 103, 102, 38), (13, 77, 76, 12), (40, 104, 103, 39), (14, 78, 77, 13), (41, 105, 104, 40), (15, 79, 78, 14), (42, 106, 105, 41), (16, 80, 79, 15), (43, 107, 106, 42), (17, 81, 80, 16), (44, 108, 107, 43), (18, 82, 81, 17), (45, 109, 108, 44), (19, 83, 82, 18), (46, 110, 109, 45), (20, 84, 83, 19), (268, 270, 265, 267), (276, 277, 258, 259), (268, 273, 262, 267), (270, 271, 264, 265), (272, 273, 262, 263), (271, 269, 266, 264), (260, 257, 266, 263), (259, 258, 265, 264), (258, 256, 267, 265), (277, 270, 268, 279), (278, 269, 271, 276), (276, 271, 270, 277), (99, 100, 228, 227), (49, 48, 176, 177), (100, 101, 229, 228), (50, 49, 177, 178), (101, 102, 230, 229), (51, 50, 178, 179), (102, 103, 231, 230), (52, 51, 179, 180), (1, 0, 128, 129), (103, 104, 232, 231), (53, 52, 180, 181), (2, 1, 129, 130), (104, 105, 233, 232), (54, 53, 181, 182), (3, 2, 130, 131), (105, 106, 234, 233), (55, 54, 182, 183), (4, 3, 131, 132), (106, 107, 235, 234), (56, 55, 183, 184), (5, 4, 132, 133), (107, 108, 236, 235), (57, 56, 184, 185), (6, 5, 133, 134), (108, 109, 237, 236), (58, 57, 185, 186), (7, 6, 134, 135), (109, 110, 238, 237), (59, 58, 186, 187), (8, 7, 135, 136), (110, 111, 239, 238), (60, 59, 187, 188), (9, 8, 136, 137), (111, 112, 240, 239), (61, 60, 188, 189), (10, 9, 137, 138), (112, 113, 241, 240), (62, 61, 189, 190), (11, 10, 138, 139), (113, 114, 242, 241), (63, 62, 190, 191), (12, 11, 139, 140), (114, 115, 243, 242), (0, 63, 191, 128), (13, 12, 140, 141), (115, 116, 244, 243), (64, 65, 193, 192), (14, 13, 141, 142), (116, 117, 245, 244), (65, 66, 194, 193), (15, 14, 142, 143), (117, 118, 246, 245), (66, 67, 195, 194), (16, 15, 143, 144), (118, 119, 247, 246), (67, 68, 196, 195), (17, 16, 144, 145), (119, 120, 248, 247), (68, 69, 197, 196), (18, 17, 145, 146), (120, 121, 249, 248), (69, 70, 198, 197), (19, 18, 146, 147), (121, 122, 250, 249), (70, 71, 199, 198), (20, 19, 147, 148), (122, 123, 251, 250), (71, 72, 200, 199), (21, 20, 148, 149), (123, 124, 252, 251), (72, 73, 201, 200), (22, 21, 149, 150), (124, 125, 253, 252), (73, 74, 202, 201), (23, 22, 150, 151), (125, 126, 254, 253), (74, 75, 203, 202), (24, 23, 151, 152), (126, 127, 255, 254), (75, 76, 204, 203), (25, 24, 152, 153), (127, 64, 192, 255), (76, 77, 205, 204), (26, 25, 153, 154), (77, 78, 206, 205), (27, 26, 154, 155), (78, 79, 207, 206), (28, 27, 155, 156), (79, 80, 208, 207), (29, 28, 156, 157), (80, 81, 209, 208), (30, 29, 157, 158), (81, 82, 210, 209), (31, 30, 158, 159), (82, 83, 211, 210), (32, 31, 159, 160), (83, 84, 212, 211), (33, 32, 160, 161), (84, 85, 213, 212), (34, 33, 161, 162), (85, 86, 214, 213), (35, 34, 162, 163), (86, 87, 215, 214), (36, 35, 163, 164), (87, 88, 216, 215), (37, 36, 164, 165), (88, 89, 217, 216), (38, 37, 165, 166), (89, 90, 218, 217), (39, 38, 166, 167), (90, 91, 219, 218), (40, 39, 167, 168), (91, 92, 220, 219), (41, 40, 168, 169), (92, 93, 221, 220), (42, 41, 169, 170), (93, 94, 222, 221), (43, 42, 170, 171), (94, 95, 223, 222), (44, 43, 171, 172), (95, 96, 224, 223), (45, 44, 172, 173), (96, 97, 225, 224), (46, 45, 173, 174), (97, 98, 226, 225), (47, 46, 174, 175), (98, 99, 227, 226), (48, 47, 175, 176), (274, 273, 272, 275), (275, 272, 269, 278), (274, 273, 268, 279), (257, 259, 264, 266), (261, 260, 263, 262), (261, 256, 267, 262), (278, 276, 259, 257), (274, 275, 260, 261), (277, 279, 256, 258), (269, 272, 263, 266), (274, 279, 256, 261), (275, 278, 257, 260), (292, 294, 289, 291), (300, 301, 282, 283), (292, 297, 286, 291), (294, 295, 288, 289), (296, 297, 286, 287), (295, 293, 290, 288), (284, 281, 290, 287), (283, 282, 289, 288), (282, 280, 291, 289), (301, 294, 292, 303), (302, 293, 295, 300), (300, 295, 294, 301), (298, 297, 296, 299), (299, 296, 293, 302), (298, 297, 292, 303), (281, 283, 288, 290), (285, 284, 287, 286), (285, 280, 291, 286), (302, 300, 283, 281), (298, 299, 284, 285), (301, 303, 280, 282), (293, 296, 287, 290), (298, 303, 280, 285), (299, 302, 281, 284), (304, 306, 307, 305), (308, 309, 311, 310), (307, 306, 310, 311), (304, 305, 309, 308), (305, 307, 311, 309), (306, 304, 308, 310), (816, 314, 315, 817), (818, 819, 319, 318), (315, 314, 318, 319), (312, 313, 317, 316), (817, 315, 319, 819), (816, 312, 316, 818), (320, 322, 323, 321), (324, 325, 327, 326), (323, 322, 326, 327), (320, 321, 325, 324), (321, 323, 327, 325), (322, 320, 324, 326), (328, 330, 331, 329), (332, 333, 335, 334), (331, 330, 334, 335), (328, 329, 333, 332), (329, 331, 335, 333), (330, 328, 332, 334), (336, 338, 339, 337), (340, 341, 343, 342), (339, 338, 342, 343), (336, 337, 341, 340), (337, 339, 343, 341), (338, 336, 340, 342), (344, 346, 347, 345), (348, 349, 351, 350), (347, 346, 350, 351), (344, 345, 349, 348), (345, 347, 351, 349), (346, 344, 348, 350), (352, 354, 355, 353), (356, 357, 359, 358), (355, 354, 358, 359), (352, 353, 357, 356), (353, 355, 359, 357), (354, 352, 356, 358), (360, 362, 363, 361), (364, 365, 367, 366), (363, 362, 366, 367), (360, 361, 365, 364), (361, 363, 367, 365), (362, 360, 364, 366), (368, 370, 371, 369), (372, 373, 375, 374), (371, 370, 374, 375), (368, 369, 373, 372), (369, 371, 375, 373), (370, 368, 372, 374), (376, 378, 379, 377), (380, 381, 383, 382), (379, 378, 382, 383), (376, 377, 381, 380), (377, 379, 383, 381), (378, 376, 380, 382), (384, 386, 387, 385), (388, 389, 391, 390), (387, 386, 390, 391), (384, 385, 389, 388), (385, 387, 391, 389), (386, 384, 388, 390), (392, 394, 395, 393), (396, 397, 399, 398), (395, 394, 398, 399), (392, 393, 397, 396), (393, 395, 399, 397), (394, 392, 396, 398), (400, 402, 403, 401), (404, 405, 407, 406), (401, 403, 407, 405), (402, 400, 404, 406), (403, 402, 406, 407), (400, 401, 405, 404), (408, 410, 411, 409), (412, 413, 415, 414), (409, 411, 415, 413), (410, 408, 412, 414), (411, 410, 414, 415), (408, 409, 413, 412), (416, 418, 419, 417), (420, 421, 423, 422), (417, 419, 423, 421), (418, 416, 420, 422), (419, 418, 422, 423), (416, 417, 421, 420), (424, 426, 427, 425), (428, 429, 431, 430), (425, 427, 431, 429), (426, 424, 428, 430), (427, 426, 430, 431), (424, 425, 429, 428), (432, 434, 435, 433), (436, 437, 439, 438), (433, 435, 439, 437), (434, 432, 436, 438), (435, 434, 438, 439), (432, 433, 437, 436), (440, 442, 443, 441), (444, 445, 447, 446), (441, 443, 447, 445), (442, 440, 444, 446), (443, 442, 446, 447), (440, 441, 445, 444), (448, 450, 451, 449), (452, 453, 455, 454), (449, 451, 455, 453), (450, 448, 452, 454), (451, 450, 454, 455), (448, 449, 453, 452), (456, 458, 459, 457), (460, 461, 463, 462), (457, 459, 463, 461), (458, 456, 460, 462), (459, 458, 462, 463), (456, 457, 461, 460), (464, 466, 467, 465), (468, 469, 471, 470), (465, 467, 471, 469), (466, 464, 468, 470), (467, 466, 470, 471), (464, 465, 469, 468), (472, 474, 475, 473), (476, 477, 479, 478), (473, 475, 479, 477), (474, 472, 476, 478), (475, 474, 478, 479), (472, 473, 477, 476), (480, 482, 483, 481), (484, 485, 487, 486), (481, 483, 487, 485), (482, 480, 484, 486), (483, 482, 486, 487), (480, 481, 485, 484), (488, 490, 491, 489), (492, 493, 495, 494), (489, 491, 495, 493), (490, 488, 492, 494), (491, 490, 494, 495), (488, 489, 493, 492), (496, 498, 499, 497), (500, 501, 503, 502), (497, 499, 503, 501), (498, 496, 500, 502), (499, 498, 502, 503), (496, 497, 501, 500), (504, 506, 507, 505), (508, 509, 511, 510), (505, 507, 511, 509), (506, 504, 508, 510), (507, 506, 510, 511), (504, 505, 509, 508), (512, 514, 515, 513), (516, 517, 519, 518), (513, 515, 519, 517), (514, 512, 516, 518), (515, 514, 518, 519), (512, 513, 517, 516), (520, 522, 523, 521), (524, 525, 527, 526), (521, 523, 527, 525), (522, 520, 524, 526), (523, 522, 526, 527), (520, 521, 525, 524), (528, 530, 531, 529), (532, 533, 535, 534), (529, 531, 535, 533), (530, 528, 532, 534), (531, 530, 534, 535), (528, 529, 533, 532), (536, 538, 539, 537), (540, 541, 543, 542), (537, 539, 543, 541), (538, 536, 540, 542), (539, 538, 542, 543), (536, 537, 541, 540), (544, 546, 547, 545), (548, 549, 551, 550), (545, 547, 551, 549), (546, 544, 548, 550), (547, 546, 550, 551), (544, 545, 549, 548), (552, 554, 555, 553), (556, 557, 559, 558), (553, 555, 559, 557), (554, 552, 556, 558), (555, 554, 558, 559), (552, 553, 557, 556), (560, 562, 563, 561), (564, 565, 567, 566), (561, 563, 567, 565), (562, 560, 564, 566), (563, 562, 566, 567), (560, 561, 565, 564), (568, 570, 571, 569), (572, 573, 575, 574), (569, 571, 575, 573), (570, 568, 572, 574), (571, 570, 574, 575), (568, 569, 573, 572), (576, 578, 579, 577), (580, 581, 583, 582), (577, 579, 583, 581), (578, 576, 580, 582), (579, 578, 582, 583), (576, 577, 581, 580), (584, 586, 587, 585), (588, 589, 591, 590), (585, 587, 591, 589), (586, 584, 588, 590), (587, 586, 590, 591), (584, 585, 589, 588), (592, 594, 595, 593), (596, 597, 599, 598), (593, 595, 599, 597), (594, 592, 596, 598), (595, 594, 598, 599), (592, 593, 597, 596), (600, 602, 603, 601), (604, 605, 607, 606), (601, 603, 607, 605), (602, 600, 604, 606), (603, 602, 606, 607), (600, 601, 605, 604), (608, 610, 611, 609), (612, 613, 615, 614), (609, 611, 615, 613), (610, 608, 612, 614), (611, 610, 614, 615), (608, 609, 613, 612), (616, 618, 619, 617), (620, 621, 623, 622), (617, 619, 623, 621), (618, 616, 620, 622), (619, 618, 622, 623), (616, 617, 621, 620), (624, 626, 627, 625), (628, 629, 631, 630), (625, 627, 631, 629), (626, 624, 628, 630), (627, 626, 630, 631), (624, 625, 629, 628), (632, 634, 635, 633), (636, 637, 639, 638), (633, 635, 639, 637), (634, 632, 636, 638), (635, 634, 638, 639), (632, 633, 637, 636), (640, 642, 643, 641), (644, 645, 647, 646), (641, 643, 647, 645), (642, 640, 644, 646), (643, 642, 646, 647), (640, 641, 645, 644), (648, 650, 651, 649), (652, 653, 655, 654), (649, 651, 655, 653), (650, 648, 652, 654), (651, 650, 654, 655), (648, 649, 653, 652), (656, 658, 659, 657), (660, 661, 663, 662), (657, 659, 663, 661), (658, 656, 660, 662), (659, 658, 662, 663), (656, 657, 661, 660), (664, 666, 667, 665), (668, 669, 671, 670), (665, 667, 671, 669), (666, 664, 668, 670), (667, 666, 670, 671), (664, 665, 669, 668), (672, 674, 675, 673), (676, 677, 679, 678), (673, 675, 679, 677), (674, 672, 676, 678), (675, 674, 678, 679), (672, 673, 677, 676), (680, 682, 683, 681), (684, 685, 687, 686), (681, 683, 687, 685), (682, 680, 684, 686), (683, 682, 686, 687), (680, 681, 685, 684), (688, 690, 691, 689), (692, 693, 695, 694), (689, 691, 695, 693), (690, 688, 692, 694), (691, 690, 694, 695), (688, 689, 693, 692), (696, 698, 699, 697), (700, 701, 703, 702), (697, 699, 703, 701), (698, 696, 700, 702), (699, 698, 702, 703), (696, 697, 701, 700), (704, 706, 707, 705), (708, 709, 711, 710), (705, 707, 711, 709), (706, 704, 708, 710), (707, 706, 710, 711), (704, 705, 709, 708), (712, 714, 715, 713), (716, 717, 719, 718), (713, 715, 719, 717), (714, 712, 716, 718), (715, 714, 718, 719), (712, 713, 717, 716), (720, 722, 723, 721), (724, 725, 727, 726), (721, 723, 727, 725), (722, 720, 724, 726), (723, 722, 726, 727), (720, 721, 725, 724), (728, 730, 731, 729), (732, 733, 735, 734), (729, 731, 735, 733), (730, 728, 732, 734), (731, 730, 734, 735), (728, 729, 733, 732), (736, 738, 739, 737), (740, 741, 743, 742), (737, 739, 743, 741), (738, 736, 740, 742), (739, 738, 742, 743), (736, 737, 741, 740), (744, 746, 747, 745), (748, 749, 751, 750), (745, 747, 751, 749), (746, 744, 748, 750), (747, 746, 750, 751), (744, 745, 749, 748), (752, 754, 755, 753), (756, 757, 759, 758), (753, 755, 759, 757), (754, 752, 756, 758), (755, 754, 758, 759), (752, 753, 757, 756), (760, 762, 763, 761), (764, 765, 767, 766), (761, 763, 767, 765), (762, 760, 764, 766), (763, 762, 766, 767), (760, 761, 765, 764), (768, 770, 771, 769), (772, 773, 775, 774), (769, 771, 775, 773), (770, 768, 772, 774), (771, 770, 774, 775), (768, 769, 773, 772), (776, 778, 779, 777), (780, 781, 783, 782), (777, 779, 783, 781), (778, 776, 780, 782), (779, 778, 782, 783), (776, 777, 781, 780), (784, 786, 787, 785), (788, 789, 791, 790), (785, 787, 791, 789), (786, 784, 788, 790), (787, 786, 790, 791), (784, 785, 789, 788), (792, 794, 795, 793), (796, 797, 799, 798), (793, 795, 799, 797), (794, 792, 796, 798), (795, 794, 798, 799), (792, 793, 797, 796), (800, 802, 803, 801), (804, 805, 807, 806), (801, 803, 807, 805), (802, 800, 804, 806), (803, 802, 806, 807), (800, 801, 805, 804), (808, 810, 811, 809), (812, 813, 815, 814), (809, 811, 815, 813), (810, 808, 812, 814), (811, 810, 814, 815), (808, 809, 813, 812), (314, 816, 818, 318), (313, 817, 819, 317), (316, 317, 819, 818), (312, 816, 817, 313), (855, 919, 920, 856), (856, 920, 921, 857), (857, 921, 922, 858), (858, 922, 923, 859), (859, 923, 924, 860), (860, 924, 925, 861), (861, 925, 926, 862), (862, 926, 927, 863), (863, 927, 928, 864), (864, 928, 929, 865), (865, 929, 930, 866), (866, 930, 931, 867), (867, 931, 932, 868), (868, 932, 933, 869), (869, 933, 934, 870), (870, 934, 935, 871), (871, 935, 936, 872), (820, 884, 885, 821), (872, 936, 937, 873), (821, 885, 886, 822), (873, 937, 938, 874), (822, 886, 887, 823), (874, 938, 939, 875), (823, 887, 888, 824), (875, 939, 940, 876), (824, 888, 889, 825), (876, 940, 941, 877), (825, 889, 890, 826), (877, 941, 942, 878), (826, 890, 891, 827), (878, 942, 943, 879), (827, 891, 892, 828), (879, 943, 944, 880), (828, 892, 893, 829), (880, 944, 945, 881), (829, 893, 894, 830), (881, 945, 946, 882), (830, 894, 895, 831), (882, 946, 947, 883), (831, 895, 896, 832), (883, 947, 884, 820), (832, 896, 897, 833), (833, 897, 898, 834), (834, 898, 899, 835), (835, 899, 900, 836), (836, 900, 901, 837), (837, 901, 902, 838), (838, 902, 903, 839), (839, 903, 904, 840), (840, 904, 905, 841), (841, 905, 906, 842), (842, 906, 907, 843), (843, 907, 908, 844), (844, 908, 909, 845), (845, 909, 910, 846), (846, 910, 911, 847), (847, 911, 912, 848), (848, 912, 913, 849), (849, 913, 914, 850), (850, 914, 915, 851), (851, 915, 916, 852), (852, 916, 917, 853), (853, 917, 918, 854), (854, 918, 919, 855), (997, 1061, 1060, 996), (998, 1062, 1061, 997), (999, 1063, 1062, 998), (1000, 1064, 1063, 999), (949, 1013, 1012, 948), (1001, 1065, 1064, 1000), (950, 1014, 1013, 949), (1002, 1066, 1065, 1001), (951, 1015, 1014, 950), (1003, 1067, 1066, 1002), (952, 1016, 1015, 951), (1004, 1068, 1067, 1003), (953, 1017, 1016, 952), (1005, 1069, 1068, 1004), (954, 1018, 1017, 953), (1006, 1070, 1069, 1005), (955, 1019, 1018, 954), (1007, 1071, 1070, 1006), (956, 1020, 1019, 955), (1008, 1072, 1071, 1007), (957, 1021, 1020, 956), (1009, 1073, 1072, 1008), (958, 1022, 1021, 957), (1010, 1074, 1073, 1009), (959, 1023, 1022, 958), (1011, 1075, 1074, 1010), (960, 1024, 1023, 959), (948, 1012, 1075, 1011), (961, 1025, 1024, 960), (962, 1026, 1025, 961), (963, 1027, 1026, 962), (964, 1028, 1027, 963), (965, 1029, 1028, 964), (966, 1030, 1029, 965), (967, 1031, 1030, 966), (968, 1032, 1031, 967), (969, 1033, 1032, 968), (970, 1034, 1033, 969), (971, 1035, 1034, 970), (972, 1036, 1035, 971), (973, 1037, 1036, 972), (974, 1038, 1037, 973), (975, 1039, 1038, 974), (976, 1040, 1039, 975), (977, 1041, 1040, 976), (978, 1042, 1041, 977), (979, 1043, 1042, 978), (980, 1044, 1043, 979), (981, 1045, 1044, 980), (982, 1046, 1045, 981), (983, 1047, 1046, 982), (984, 1048, 1047, 983), (985, 1049, 1048, 984), (986, 1050, 1049, 985), (987, 1051, 1050, 986), (988, 1052, 1051, 987), (989, 1053, 1052, 988), (990, 1054, 1053, 989), (991, 1055, 1054, 990), (992, 1056, 1055, 991), (993, 1057, 1056, 992), (994, 1058, 1057, 993), (995, 1059, 1058, 994), (996, 1060, 1059, 995)])
_uv = me_circle.uv_layers.new(name='UVMap')
_uv.uv.foreach_set('vector', [0.4731, 0.3947, 0.4946, 0.4078, 0.4803, 0.4285, 0.4604, 0.4135, 0.04304, 0.2863, 0.01813, 0.2881, 0.01767, 0.2632, 0.04273, 0.2639, 0.4839, 0.3748, 0.5068, 0.3857, 0.4946, 0.4078, 0.4731, 0.3947, 0.04558, 0.3085, 0.02102, 0.3128, 0.01813, 0.2881, 0.04304, 0.2863, 0.4927, 0.3539, 0.5166, 0.3625, 0.5068, 0.3857, 0.4839, 0.3748, 0.05034, 0.3303, 0.02639, 0.337, 0.02102, 0.3128, 0.04558, 0.3085, 0.4994, 0.3323, 0.524, 0.3385, 0.5166, 0.3625, 0.4927, 0.3539, 0.05721, 0.3515, 0.03402, 0.3606, 0.02639, 0.337, 0.05034, 0.3303, 0.5038, 0.3101, 0.5291, 0.3138, 0.524, 0.3385, 0.4994, 0.3323, 0.0662, 0.3719, 0.04409, 0.3833, 0.03402, 0.3606, 0.05721, 0.3515, 0.5065, 0.2876, 0.5317, 0.2887, 0.5291, 0.3138, 0.5038, 0.3101, 0.07721, 0.3913, 0.05637, 0.4048, 0.04409, 0.3833, 0.0662, 0.3719, 0.5065, 0.2647, 0.5318, 0.2634, 0.5317, 0.2887, 0.5065, 0.2876, 0.0901, 0.4094, 0.07064, 0.425, 0.05637, 0.4048, 0.07721, 0.3913, 0.3523, 0.05705, 0.3608, 0.03282, 0.3844, 0.04263, 0.3737, 0.06576, 0.5042, 0.242, 0.5294, 0.2382, 0.5318, 0.2634, 0.5065, 0.2647, 0.1048, 0.4262, 0.08698, 0.4437, 0.07064, 0.425, 0.0901, 0.4094, 0.3302, 0.05037, 0.3363, 0.02544, 0.3608, 0.03282, 0.3523, 0.05705, 0.4998, 0.2197, 0.5244, 0.2133, 0.5294, 0.2382, 0.5042, 0.242, 0.1211, 0.4415, 0.1051, 0.4606, 0.08698, 0.4437, 0.1048, 0.4262, 0.3077, 0.04586, 0.3113, 0.02052, 0.3363, 0.02544, 0.3302, 0.05037, 0.4932, 0.1979, 0.517, 0.1891, 0.5244, 0.2133, 0.4998, 0.2197, 0.1389, 0.4552, 0.1247, 0.4759, 0.1051, 0.4606, 0.1211, 0.4415, 0.2849, 0.04362, 0.286, 0.01808, 0.3113, 0.02052, 0.3077, 0.04586, 0.4845, 0.1768, 0.5074, 0.1658, 0.517, 0.1891, 0.4932, 0.1979, 0.158, 0.4672, 0.1458, 0.489, 0.1247, 0.4759, 0.1389, 0.4552, 0.2621, 0.04376, 0.2606, 0.01811, 0.286, 0.01808, 0.2849, 0.04362, 0.4737, 0.1569, 0.4954, 0.1436, 0.5074, 0.1658, 0.4845, 0.1768, 0.1782, 0.4773, 0.1679, 0.5004, 0.1458, 0.489, 0.158, 0.4672, 0.2392, 0.04569, 0.2353, 0.02056, 0.2606, 0.01811, 0.2621, 0.04376, 0.4613, 0.1378, 0.4815, 0.1225, 0.4954, 0.1436, 0.4737, 0.1569, 0.1993, 0.4858, 0.191, 0.5096, 0.1679, 0.5004, 0.1782, 0.4773, 0.2167, 0.05038, 0.2103, 0.02561, 0.2353, 0.02056, 0.2392, 0.04569, 0.4466, 0.1201, 0.4654, 0.1029, 0.4815, 0.1225, 0.4613, 0.1378, 0.221, 0.4926, 0.2148, 0.517, 0.191, 0.5096, 0.1993, 0.4858, 0.1948, 0.0571, 0.1859, 0.0331, 0.2103, 0.02561, 0.2167, 0.05038, 0.4304, 0.104, 0.4475, 0.08503, 0.4654, 0.1029, 0.4466, 0.1201, 0.2431, 0.4975, 0.2391, 0.5222, 0.2148, 0.517, 0.221, 0.4926, 0.1736, 0.06592, 0.1625, 0.04296, 0.1859, 0.0331, 0.1948, 0.0571, 0.4128, 0.08965, 0.4279, 0.06897, 0.4475, 0.08503, 0.4304, 0.104, 0.2654, 0.5003, 0.2637, 0.5252, 0.2391, 0.5222, 0.2431, 0.4975, 0.1535, 0.07676, 0.1401, 0.05505, 0.1625, 0.04296, 0.1736, 0.06592, 0.3939, 0.07682, 0.4069, 0.05478, 0.4279, 0.06897, 0.4128, 0.08965, 0.2877, 0.501, 0.2884, 0.5258, 0.2637, 0.5252, 0.2654, 0.5003, 0.1346, 0.0895, 0.1192, 0.06926, 0.1401, 0.05505, 0.1535, 0.07676, 0.3737, 0.06576, 0.3844, 0.04263, 0.4069, 0.05478, 0.3939, 0.07682, 0.31, 0.4994, 0.3131, 0.524, 0.2884, 0.5258, 0.2877, 0.501, 0.117, 0.104, 0.09972, 0.08543, 0.1192, 0.06926, 0.1346, 0.0895, 0.3319, 0.4957, 0.3374, 0.5198, 0.3131, 0.524, 0.31, 0.4994, 0.101, 0.1202, 0.08199, 0.1034, 0.09972, 0.08543, 0.117, 0.104, 0.3532, 0.4898, 0.3612, 0.5132, 0.3374, 0.5198, 0.3319, 0.4957, 0.08669, 0.1378, 0.06615, 0.123, 0.08199, 0.1034, 0.101, 0.1202, 0.3739, 0.4818, 0.3841, 0.5042, 0.3612, 0.5132, 0.3532, 0.4898, 0.07421, 0.1568, 0.05233, 0.1441, 0.06615, 0.123, 0.08669, 0.1378, 0.3935, 0.4717, 0.4059, 0.493, 0.3841, 0.5042, 0.3739, 0.4818, 0.06367, 0.1768, 0.04068, 0.1664, 0.05233, 0.1441, 0.07421, 0.1568, 0.412, 0.4597, 0.4266, 0.4799, 0.4059, 0.493, 0.3935, 0.4717, 0.05519, 0.1978, 0.03132, 0.1897, 0.04068, 0.1664, 0.06367, 0.1768, 0.4297, 0.4462, 0.4461, 0.4647, 0.4266, 0.4799, 0.412, 0.4597, 0.04884, 0.2194, 0.02438, 0.2138, 0.03132, 0.1897, 0.05519, 0.1978, 0.4455, 0.4304, 0.464, 0.4475, 0.4461, 0.4647, 0.4297, 0.4462, 0.04467, 0.2415, 0.01979, 0.2383, 0.02438, 0.2138, 0.04884, 0.2194, 0.4604, 0.4135, 0.4803, 0.4285, 0.464, 0.4475, 0.4455, 0.4304, 0.04273, 0.2639, 0.01767, 0.2632, 0.01979, 0.2383, 0.04467, 0.2415, 0.0, 0.0, 1.0, 0.0, 1.0, 1.0, 0.0, 1.0, 0.0, 0.0, 1.0, 0.0, 1.0, 1.0, 0.0, 1.0, 0.0, 0.0, 1.0, 0.0, 1.0, 1.0, 0.0, 1.0, 0.0, 0.0, 1.0, 0.0, 1.0, 1.0, 0.0, 1.0, 0.0, 0.0, 1.0, 0.0, 1.0, 1.0, 0.0, 1.0, 0.0, 0.0, 1.0, 0.0, 1.0, 1.0, 0.0, 1.0, 0.0, 0.0, 1.0, 0.0, 1.0, 1.0, 0.0, 1.0, 0.0, 0.0, 1.0, 0.0, 1.0, 1.0, 0.0, 1.0, 0.0, 0.0, 1.0, 0.0, 1.0, 1.0, 0.0, 1.0, 0.0, 0.0, 1.0, 0.0, 1.0, 1.0, 0.0, 1.0, 0.0, 0.0, 1.0, 0.0, 1.0, 1.0, 0.0, 1.0, 0.0, 0.0, 1.0, 0.0, 1.0, 1.0, 0.0, 1.0, 0.2391, 0.5222, 0.2637, 0.5252, 0.2623, 0.5426, 0.2361, 0.5394, 0.4927, 0.3539, 0.4839, 0.3748, 0.4703, 0.3682, 0.4786, 0.3488, 0.2637, 0.5252, 0.2884, 0.5258, 0.2888, 0.5433, 0.2623, 0.5426, 0.4994, 0.3323, 0.4927, 0.3539, 0.4786, 0.3488, 0.4849, 0.3286, 0.2884, 0.5258, 0.3131, 0.524, 0.3152, 0.5414, 0.2888, 0.5433, 0.5038, 0.3101, 0.4994, 0.3323, 0.4849, 0.3286, 0.4892, 0.3079, 0.3131, 0.524, 0.3374, 0.5198, 0.3412, 0.5368, 0.3152, 0.5414, 0.5065, 0.2876, 0.5038, 0.3101, 0.4892, 0.3079, 0.491, 0.2869, 0.3523, 0.05705, 0.3737, 0.06576, 0.3669, 0.08011, 0.347, 0.07163, 0.3374, 0.5198, 0.3612, 0.5132, 0.3667, 0.5297, 0.3412, 0.5368, 0.5065, 0.2647, 0.5065, 0.2876, 0.491, 0.2869, 0.4912, 0.2655, 0.3302, 0.05037, 0.3523, 0.05705, 0.347, 0.07163, 0.3265, 0.06527, 0.3612, 0.5132, 0.3841, 0.5042, 0.3912, 0.5201, 0.3667, 0.5297, 0.5042, 0.242, 0.5065, 0.2647, 0.4912, 0.2655, 0.4892, 0.2443, 0.3077, 0.04586, 0.3302, 0.05037, 0.3265, 0.06527, 0.3054, 0.061, 0.3841, 0.5042, 0.4059, 0.493, 0.4146, 0.5081, 0.3912, 0.5201, 0.4998, 0.2197, 0.5042, 0.242, 0.4892, 0.2443, 0.4851, 0.2234, 0.2849, 0.04362, 0.3077, 0.04586, 0.3054, 0.061, 0.2842, 0.0588, 0.4059, 0.493, 0.4266, 0.4799, 0.4366, 0.4941, 0.4146, 0.5081, 0.4932, 0.1979, 0.4998, 0.2197, 0.4851, 0.2234, 0.4789, 0.203, 0.2621, 0.04376, 0.2849, 0.04362, 0.2842, 0.0588, 0.2629, 0.05862, 0.4266, 0.4799, 0.4461, 0.4647, 0.4574, 0.478, 0.4366, 0.4941, 0.4845, 0.1768, 0.4932, 0.1979, 0.4789, 0.203, 0.4708, 0.1833, 0.2392, 0.04569, 0.2621, 0.04376, 0.2629, 0.05862, 0.2416, 0.06123, 0.4461, 0.4647, 0.464, 0.4475, 0.4767, 0.4597, 0.4574, 0.478, 0.4737, 0.1569, 0.4845, 0.1768, 0.4708, 0.1833, 0.461, 0.1645, 0.2167, 0.05038, 0.2392, 0.04569, 0.2416, 0.06123, 0.2205, 0.06532, 0.464, 0.4475, 0.4803, 0.4285, 0.4943, 0.4394, 0.4767, 0.4597, 0.4613, 0.1378, 0.4737, 0.1569, 0.461, 0.1645, 0.4487, 0.1471, 0.1948, 0.0571, 0.2167, 0.05038, 0.2205, 0.06532, 0.2, 0.07152, 0.4803, 0.4285, 0.4946, 0.4078, 0.5098, 0.4172, 0.4943, 0.4394, 0.4466, 0.1201, 0.4613, 0.1378, 0.4487, 0.1471, 0.4352, 0.1304, 0.1736, 0.06592, 0.1948, 0.0571, 0.2, 0.07152, 0.1802, 0.07971, 0.4946, 0.4078, 0.5068, 0.3857, 0.5228, 0.3935, 0.5098, 0.4172, 0.4304, 0.104, 0.4466, 0.1201, 0.4352, 0.1304, 0.4202, 0.1152, 0.1535, 0.07676, 0.1736, 0.06592, 0.1802, 0.07971, 0.1614, 0.0898, 0.5068, 0.3857, 0.5166, 0.3625, 0.5333, 0.3687, 0.5228, 0.3935, 0.4128, 0.08965, 0.4304, 0.104, 0.4202, 0.1152, 0.404, 0.1015, 0.1346, 0.0895, 0.1535, 0.07676, 0.1614, 0.0898, 0.1437, 0.1017, 0.5166, 0.3625, 0.524, 0.3385, 0.5412, 0.343, 0.5333, 0.3687, 0.3939, 0.07682, 0.4128, 0.08965, 0.404, 0.1015, 0.3861, 0.08998, 0.117, 0.104, 0.1346, 0.0895, 0.1437, 0.1017, 0.1273, 0.1152, 0.524, 0.3385, 0.5291, 0.3138, 0.5466, 0.3166, 0.5412, 0.343, 0.3737, 0.06576, 0.3939, 0.07682, 0.3861, 0.08998, 0.3669, 0.08011, 0.101, 0.1202, 0.117, 0.104, 0.1273, 0.1152, 0.1123, 0.1303, 0.5291, 0.3138, 0.5317, 0.2887, 0.5496, 0.2898, 0.5466, 0.3166, 0.3844, 0.04263, 0.3608, 0.03282, 0.3669, 0.01582, 0.3923, 0.02636, 0.08669, 0.1378, 0.101, 0.1202, 0.1123, 0.1303, 0.09892, 0.1468, 0.5317, 0.2887, 0.5318, 0.2634, 0.5497, 0.2626, 0.5496, 0.2898, 0.3608, 0.03282, 0.3363, 0.02544, 0.3407, 0.007946, 0.3669, 0.01582, 0.07421, 0.1568, 0.08669, 0.1378, 0.09892, 0.1468, 0.08724, 0.1644, 0.5318, 0.2634, 0.5294, 0.2382, 0.5471, 0.2356, 0.5497, 0.2626, 0.3363, 0.02544, 0.3113, 0.02052, 0.314, 0.002734, 0.3407, 0.007946, 0.06367, 0.1768, 0.07421, 0.1568, 0.08724, 0.1644, 0.07738, 0.1832, 0.5294, 0.2382, 0.5244, 0.2133, 0.5418, 0.209, 0.5471, 0.2356, 0.3113, 0.02052, 0.286, 0.01808, 0.2869, 0.0001459, 0.314, 0.002734, 0.05519, 0.1978, 0.06367, 0.1768, 0.07738, 0.1832, 0.06942, 0.2027, 0.5244, 0.2133, 0.517, 0.1891, 0.5339, 0.1832, 0.5418, 0.209, 0.286, 0.01808, 0.2606, 0.01811, 0.2598, 0.0001459, 0.2869, 0.0001459, 0.04884, 0.2194, 0.05519, 0.1978, 0.06942, 0.2027, 0.06346, 0.2229, 0.517, 0.1891, 0.5074, 0.1658, 0.5235, 0.1583, 0.5339, 0.1832, 0.2606, 0.01811, 0.2353, 0.02056, 0.2327, 0.002749, 0.2598, 0.0001459, 0.04467, 0.2415, 0.04884, 0.2194, 0.06346, 0.2229, 0.05953, 0.2435, 0.5074, 0.1658, 0.4954, 0.1436, 0.5108, 0.1345, 0.5235, 0.1583, 0.2353, 0.02056, 0.2103, 0.02561, 0.2059, 0.008117, 0.2327, 0.002749, 0.04273, 0.2639, 0.04467, 0.2415, 0.05953, 0.2435, 0.05769, 0.2644, 0.4954, 0.1436, 0.4815, 0.1225, 0.4959, 0.112, 0.5108, 0.1345, 0.2103, 0.02561, 0.1859, 0.0331, 0.1798, 0.01616, 0.2059, 0.008117, 0.04304, 0.2863, 0.04273, 0.2639, 0.05769, 0.2644, 0.05796, 0.2853, 0.4815, 0.1225, 0.4654, 0.1029, 0.4787, 0.09098, 0.4959, 0.112, 0.1859, 0.0331, 0.1625, 0.04296, 0.1547, 0.02674, 0.1798, 0.01616, 0.04558, 0.3085, 0.04304, 0.2863, 0.05796, 0.2853, 0.06031, 0.3061, 0.4654, 0.1029, 0.4475, 0.08503, 0.4595, 0.07185, 0.4787, 0.09098, 0.1625, 0.04296, 0.1401, 0.05505, 0.1309, 0.03971, 0.1547, 0.02674, 0.05034, 0.3303, 0.04558, 0.3085, 0.06031, 0.3061, 0.06472, 0.3265, 0.4475, 0.08503, 0.4279, 0.06897, 0.4387, 0.05466, 0.4595, 0.07185, 0.1401, 0.05505, 0.1192, 0.06926, 0.1085, 0.05493, 0.1309, 0.03971, 0.05721, 0.3515, 0.05034, 0.3303, 0.06472, 0.3265, 0.07109, 0.3462, 0.4279, 0.06897, 0.4069, 0.05478, 0.4163, 0.03943, 0.4387, 0.05466, 0.1192, 0.06926, 0.09972, 0.08543, 0.08768, 0.07224, 0.1085, 0.05493, 0.0662, 0.3719, 0.05721, 0.3515, 0.07109, 0.3462, 0.07946, 0.3652, 0.4069, 0.05478, 0.3844, 0.04263, 0.3923, 0.02636, 0.4163, 0.03943, 0.09972, 0.08543, 0.08199, 0.1034, 0.06873, 0.09149, 0.08768, 0.07224, 0.07721, 0.3913, 0.0662, 0.3719, 0.07946, 0.3652, 0.08972, 0.3832, 0.08199, 0.1034, 0.06615, 0.123, 0.05179, 0.1125, 0.06873, 0.09149, 0.0901, 0.4094, 0.07721, 0.3913, 0.08972, 0.3832, 0.1018, 0.4002, 0.06615, 0.123, 0.05233, 0.1441, 0.03702, 0.135, 0.05179, 0.1125, 0.1048, 0.4262, 0.0901, 0.4094, 0.1018, 0.4002, 0.1155, 0.4159, 0.05233, 0.1441, 0.04068, 0.1664, 0.02456, 0.1589, 0.03702, 0.135, 0.1211, 0.4415, 0.1048, 0.4262, 0.1155, 0.4159, 0.1307, 0.4301, 0.04068, 0.1664, 0.03132, 0.1897, 0.01454, 0.1838, 0.02456, 0.1589, 0.1389, 0.4552, 0.1211, 0.4415, 0.1307, 0.4301, 0.1474, 0.4429, 0.03132, 0.1897, 0.02438, 0.2138, 0.007085, 0.2097, 0.01454, 0.1838, 0.158, 0.4672, 0.1389, 0.4552, 0.1474, 0.4429, 0.1653, 0.454, 0.02438, 0.2138, 0.01979, 0.2383, 0.002282, 0.2361, 0.007085, 0.2097, 0.1782, 0.4773, 0.158, 0.4672, 0.1653, 0.454, 0.1844, 0.4635, 0.01979, 0.2383, 0.01767, 0.2632, 0.0001459, 0.2626, 0.002282, 0.2361, 0.1993, 0.4858, 0.1782, 0.4773, 0.1844, 0.4635, 0.2045, 0.4713, 0.01767, 0.2632, 0.01813, 0.2881, 0.0005888, 0.2892, 0.0001459, 0.2626, 0.221, 0.4926, 0.1993, 0.4858, 0.2045, 0.4713, 0.225, 0.478, 0.01813, 0.2881, 0.02102, 0.3128, 0.00367, 0.3156, 0.0005888, 0.2892, 0.2431, 0.4975, 0.221, 0.4926, 0.225, 0.478, 0.2457, 0.4827, 0.02102, 0.3128, 0.02639, 0.337, 0.009409, 0.3417, 0.00367, 0.3156, 0.2654, 0.5003, 0.2431, 0.4975, 0.2457, 0.4827, 0.2665, 0.4854, 0.02639, 0.337, 0.03402, 0.3606, 0.01771, 0.3669, 0.009409, 0.3417, 0.2877, 0.501, 0.2654, 0.5003, 0.2665, 0.4854, 0.2874, 0.4861, 0.03402, 0.3606, 0.04409, 0.3833, 0.02843, 0.3911, 0.01771, 0.3669, 0.31, 0.4994, 0.2877, 0.501, 0.2874, 0.4861, 0.3082, 0.4847, 0.04409, 0.3833, 0.05637, 0.4048, 0.04155, 0.4142, 0.02843, 0.3911, 0.3319, 0.4957, 0.31, 0.4994, 0.3082, 0.4847, 0.3286, 0.4813, 0.05637, 0.4048, 0.07064, 0.425, 0.05692, 0.4358, 0.04155, 0.4142, 0.3532, 0.4898, 0.3319, 0.4957, 0.3286, 0.4813, 0.3486, 0.4758, 0.07064, 0.425, 0.08698, 0.4437, 0.07432, 0.4558, 0.05692, 0.4358, 0.3739, 0.4818, 0.3532, 0.4898, 0.3486, 0.4758, 0.3678, 0.4683, 0.08698, 0.4437, 0.1051, 0.4606, 0.09367, 0.474, 0.07432, 0.4558, 0.3935, 0.4717, 0.3739, 0.4818, 0.3678, 0.4683, 0.3862, 0.459, 0.1051, 0.4606, 0.1247, 0.4759, 0.1147, 0.4902, 0.09367, 0.474, 0.412, 0.4597, 0.3935, 0.4717, 0.3862, 0.459, 0.4036, 0.4478, 0.1247, 0.4759, 0.1458, 0.489, 0.1371, 0.5043, 0.1147, 0.4902, 0.4297, 0.4462, 0.412, 0.4597, 0.4036, 0.4478, 0.4197, 0.4349, 0.1458, 0.489, 0.1679, 0.5004, 0.1607, 0.5163, 0.1371, 0.5043, 0.4455, 0.4304, 0.4297, 0.4462, 0.4197, 0.4349, 0.4347, 0.4203, 0.1679, 0.5004, 0.191, 0.5096, 0.1852, 0.5261, 0.1607, 0.5163, 0.4604, 0.4135, 0.4455, 0.4304, 0.4347, 0.4203, 0.4481, 0.4042, 0.191, 0.5096, 0.2148, 0.517, 0.2104, 0.5338, 0.1852, 0.5261, 0.4731, 0.3947, 0.4604, 0.4135, 0.4481, 0.4042, 0.4601, 0.3867, 0.2148, 0.517, 0.2391, 0.5222, 0.2361, 0.5394, 0.2104, 0.5338, 0.4839, 0.3748, 0.4731, 0.3947, 0.4601, 0.3867, 0.4703, 0.3682, 0.0, 0.0, 1.0, 0.0, 1.0, 1.0, 0.0, 1.0, 0.0, 0.0, 1.0, 0.0, 1.0, 1.0, 0.0, 1.0, 0.0, 0.0, 1.0, 0.0, 1.0, 1.0, 0.0, 1.0, 0.0, 0.0, 1.0, 0.0, 1.0, 1.0, 0.0, 1.0, 0.0, 0.0, 1.0, 0.0, 1.0, 1.0, 0.0, 1.0, 0.0, 0.0, 1.0, 0.0, 1.0, 1.0, 0.0, 1.0, 0.0, 0.0, 1.0, 0.0, 1.0, 1.0, 0.0, 1.0, 0.0, 0.0, 1.0, 0.0, 1.0, 1.0, 0.0, 1.0, 0.0, 0.0, 1.0, 0.0, 1.0, 1.0, 0.0, 1.0, 0.0, 0.0, 1.0, 0.0, 1.0, 1.0, 0.0, 1.0, 0.0, 0.0, 1.0, 0.0, 1.0, 1.0, 0.0, 1.0, 0.0, 0.0, 1.0, 0.0, 1.0, 1.0, 0.0, 1.0, 0.0, 0.0, 1.0, 0.0, 1.0, 1.0, 0.0, 1.0, 0.0, 0.0, 1.0, 0.0, 1.0, 1.0, 0.0, 1.0, 0.0, 0.0, 1.0, 0.0, 1.0, 1.0, 0.0, 1.0, 0.0, 0.0, 1.0, 0.0, 1.0, 1.0, 0.0, 1.0, 0.0, 0.0, 1.0, 0.0, 1.0, 1.0, 0.0, 1.0, 0.0, 0.0, 1.0, 0.0, 1.0, 1.0, 0.0, 1.0, 0.0, 0.0, 1.0, 0.0, 1.0, 1.0, 0.0, 1.0, 0.0, 0.0, 1.0, 0.0, 1.0, 1.0, 0.0, 1.0, 0.0, 0.0, 1.0, 0.0, 1.0, 1.0, 0.0, 1.0, 0.0, 0.0, 1.0, 0.0, 1.0, 1.0, 0.0, 1.0, 0.0, 0.0, 1.0, 0.0, 1.0, 1.0, 0.0, 1.0, 0.0, 0.0, 1.0, 0.0, 1.0, 1.0, 0.0, 1.0, 0.0, 0.0, 1.0, 0.0, 1.0, 1.0, 0.0, 1.0, 0.0, 0.0, 1.0, 0.0, 1.0, 1.0, 0.0, 1.0, 0.0, 0.0, 1.0, 0.0, 1.0, 1.0, 0.0, 1.0, 0.0, 0.0, 1.0, 0.0, 1.0, 1.0, 0.0, 1.0, 0.0, 0.0, 1.0, 0.0, 1.0, 1.0, 0.0, 1.0, 0.0, 0.0, 1.0, 0.0, 1.0, 1.0, 0.0, 1.0, 0.0, 0.0, 1.0, 0.0, 1.0, 1.0, 0.0, 1.0, 0.0, 0.0, 1.0, 0.0, 1.0, 1.0, 0.0, 1.0, 0.0, 0.0, 1.0, 0.0, 1.0, 1.0, 0.0, 1.0, 0.0, 0.0, 1.0, 0.0, 1.0, 1.0, 0.0, 1.0, 0.0, 0.0, 1.0, 0.0, 1.0, 1.0, 0.0, 1.0, 0.0, 0.0, 1.0, 0.0, 1.0, 1.0, 0.0, 1.0, 0.0, 0.0, 1.0, 0.0, 1.0, 1.0, 0.0, 1.0, 0.0, 0.0, 1.0, 0.0, 1.0, 1.0, 0.0, 1.0, 0.0, 0.0, 1.0, 0.0, 1.0, 1.0, 0.0, 1.0, 0.0, 0.0, 1.0, 0.0, 1.0, 1.0, 0.0, 1.0, 0.0, 0.0, 1.0, 0.0, 1.0, 1.0, 0.0, 1.0, 0.0, 0.0, 1.0, 0.0, 1.0, 1.0, 0.0, 1.0, 0.0, 0.0, 1.0, 0.0, 1.0, 1.0, 0.0, 1.0, 0.0, 0.0, 1.0, 0.0, 1.0, 1.0, 0.0, 1.0, 0.0, 0.0, 1.0, 0.0, 1.0, 1.0, 0.0, 1.0, 0.0, 0.0, 1.0, 0.0, 1.0, 1.0, 0.0, 1.0, 0.0, 0.0, 1.0, 0.0, 1.0, 1.0, 0.0, 1.0, 0.0, 0.0, 1.0, 0.0, 1.0, 1.0, 0.0, 1.0, 0.0, 0.0, 1.0, 0.0, 1.0, 1.0, 0.0, 1.0, 0.0, 0.0, 1.0, 0.0, 1.0, 1.0, 0.0, 1.0, 0.0, 0.0, 1.0, 0.0, 1.0, 1.0, 0.0, 1.0, 0.0, 0.0, 1.0, 0.0, 1.0, 1.0, 0.0, 1.0, 0.0, 0.0, 1.0, 0.0, 1.0, 1.0, 0.0, 1.0, 0.0, 0.0, 1.0, 0.0, 1.0, 1.0, 0.0, 1.0, 0.0, 0.0, 1.0, 0.0, 1.0, 1.0, 0.0, 1.0, 0.0, 0.0, 1.0, 0.0, 1.0, 1.0, 0.0, 1.0, 0.0, 0.0, 1.0, 0.0, 1.0, 1.0, 0.0, 1.0, 0.0, 0.0, 1.0, 0.0, 1.0, 1.0, 0.0, 1.0, 0.0, 0.0, 1.0, 0.0, 1.0, 1.0, 0.0, 1.0, 0.0, 0.0, 1.0, 0.0, 1.0, 1.0, 0.0, 1.0, 0.0, 0.0, 1.0, 0.0, 1.0, 1.0, 0.0, 1.0, 0.0, 0.0, 1.0, 0.0, 1.0, 1.0, 0.0, 1.0, 0.0, 0.0, 1.0, 0.0, 1.0, 1.0, 0.0, 1.0, 0.0, 0.0, 1.0, 0.0, 1.0, 1.0, 0.0, 1.0, 0.0, 0.0, 1.0, 0.0, 1.0, 1.0, 0.0, 1.0, 0.0, 0.0, 1.0, 0.0, 1.0, 1.0, 0.0, 1.0, 0.0, 0.0, 1.0, 0.0, 1.0, 1.0, 0.0, 1.0, 0.0, 0.0, 1.0, 0.0, 1.0, 1.0, 0.0, 1.0, 0.0, 0.0, 1.0, 0.0, 1.0, 1.0, 0.0, 1.0, 0.0, 0.0, 1.0, 0.0, 1.0, 1.0, 0.0, 1.0, 0.0, 0.0, 1.0, 0.0, 1.0, 1.0, 0.0, 1.0, 0.0, 0.0, 1.0, 0.0, 1.0, 1.0, 0.0, 1.0, 0.0, 0.0, 1.0, 0.0, 1.0, 1.0, 0.0, 1.0, 0.0, 0.0, 1.0, 0.0, 1.0, 1.0, 0.0, 1.0, 0.0, 0.0, 1.0, 0.0, 1.0, 1.0, 0.0, 1.0, 0.0, 0.0, 1.0, 0.0, 1.0, 1.0, 0.0, 1.0, 0.0, 0.0, 1.0, 0.0, 1.0, 1.0, 0.0, 1.0, 0.0, 0.0, 1.0, 0.0, 1.0, 1.0, 0.0, 1.0, 0.0, 0.0, 1.0, 0.0, 1.0, 1.0, 0.0, 1.0, 0.0, 0.0, 1.0, 0.0, 1.0, 1.0, 0.0, 1.0, 0.0, 0.0, 1.0, 0.0, 1.0, 1.0, 0.0, 1.0, 0.0, 0.0, 1.0, 0.0, 1.0, 1.0, 0.0, 1.0, 0.0, 0.0, 1.0, 0.0, 1.0, 1.0, 0.0, 1.0, 0.0, 0.0, 1.0, 0.0, 1.0, 1.0, 0.0, 1.0, 0.0, 0.0, 1.0, 0.0, 1.0, 1.0, 0.0, 1.0, 0.0, 0.0, 1.0, 0.0, 1.0, 1.0, 0.0, 1.0, 0.0, 0.0, 1.0, 0.0, 1.0, 1.0, 0.0, 1.0, 0.0, 0.0, 1.0, 0.0, 1.0, 1.0, 0.0, 1.0, 0.0, 0.0, 1.0, 0.0, 1.0, 1.0, 0.0, 1.0, 0.0, 0.0, 1.0, 0.0, 1.0, 1.0, 0.0, 1.0, 0.0, 0.0, 1.0, 0.0, 1.0, 1.0, 0.0, 1.0, 0.0, 0.0, 1.0, 0.0, 1.0, 1.0, 0.0, 1.0, 0.0, 0.0, 1.0, 0.0, 1.0, 1.0, 0.0, 1.0, 0.0, 0.0, 1.0, 0.0, 1.0, 1.0, 0.0, 1.0, 0.0, 0.0, 1.0, 0.0, 1.0, 1.0, 0.0, 1.0, 0.0, 0.0, 1.0, 0.0, 1.0, 1.0, 0.0, 1.0, 0.0, 0.0, 1.0, 0.0, 1.0, 1.0, 0.0, 1.0, 0.0, 0.0, 1.0, 0.0, 1.0, 1.0, 0.0, 1.0, 0.0, 0.0, 1.0, 0.0, 1.0, 1.0, 0.0, 1.0, 0.0, 0.0, 1.0, 0.0, 1.0, 1.0, 0.0, 1.0, 0.0, 0.0, 1.0, 0.0, 1.0, 1.0, 0.0, 1.0, 0.0, 0.0, 1.0, 0.0, 1.0, 1.0, 0.0, 1.0, 0.0, 0.0, 1.0, 0.0, 1.0, 1.0, 0.0, 1.0, 0.0, 0.0, 1.0, 0.0, 1.0, 1.0, 0.0, 1.0, 0.0, 0.0, 1.0, 0.0, 1.0, 1.0, 0.0, 1.0, 0.0, 0.0, 1.0, 0.0, 1.0, 1.0, 0.0, 1.0, 0.0, 0.0, 1.0, 0.0, 1.0, 1.0, 0.0, 1.0, 0.0, 0.0, 1.0, 0.0, 1.0, 1.0, 0.0, 1.0, 0.0, 0.0, 1.0, 0.0, 1.0, 1.0, 0.0, 1.0, 0.0, 0.0, 1.0, 0.0, 1.0, 1.0, 0.0, 1.0, 0.0, 0.0, 1.0, 0.0, 1.0, 1.0, 0.0, 1.0, 0.0, 0.0, 1.0, 0.0, 1.0, 1.0, 0.0, 1.0, 0.0, 0.0, 1.0, 0.0, 1.0, 1.0, 0.0, 1.0, 0.0, 0.0, 1.0, 0.0, 1.0, 1.0, 0.0, 1.0, 0.0, 0.0, 1.0, 0.0, 1.0, 1.0, 0.0, 1.0, 0.0, 0.0, 1.0, 0.0, 1.0, 1.0, 0.0, 1.0, 0.0, 0.0, 1.0, 0.0, 1.0, 1.0, 0.0, 1.0, 0.0, 0.0, 1.0, 0.0, 1.0, 1.0, 0.0, 1.0, 0.0, 0.0, 1.0, 0.0, 1.0, 1.0, 0.0, 1.0, 0.0, 0.0, 1.0, 0.0, 1.0, 1.0, 0.0, 1.0, 0.0, 0.0, 1.0, 0.0, 1.0, 1.0, 0.0, 1.0, 0.0, 0.0, 1.0, 0.0, 1.0, 1.0, 0.0, 1.0, 0.0, 0.0, 1.0, 0.0, 1.0, 1.0, 0.0, 1.0, 0.0, 0.0, 1.0, 0.0, 1.0, 1.0, 0.0, 1.0, 0.0, 0.0, 1.0, 0.0, 1.0, 1.0, 0.0, 1.0, 0.0, 0.0, 1.0, 0.0, 1.0, 1.0, 0.0, 1.0, 0.0, 0.0, 1.0, 0.0, 1.0, 1.0, 0.0, 1.0, 0.0, 0.0, 1.0, 0.0, 1.0, 1.0, 0.0, 1.0, 0.0, 0.0, 1.0, 0.0, 1.0, 1.0, 0.0, 1.0, 0.0, 0.0, 1.0, 0.0, 1.0, 1.0, 0.0, 1.0, 0.0, 0.0, 1.0, 0.0, 1.0, 1.0, 0.0, 1.0, 0.0, 0.0, 1.0, 0.0, 1.0, 1.0, 0.0, 1.0, 0.0, 0.0, 1.0, 0.0, 1.0, 1.0, 0.0, 1.0, 0.0, 0.0, 1.0, 0.0, 1.0, 1.0, 0.0, 1.0, 0.0, 0.0, 1.0, 0.0, 1.0, 1.0, 0.0, 1.0, 0.0, 0.0, 1.0, 0.0, 1.0, 1.0, 0.0, 1.0, 0.0, 0.0, 1.0, 0.0, 1.0, 1.0, 0.0, 1.0, 0.0, 0.0, 1.0, 0.0, 1.0, 1.0, 0.0, 1.0, 0.0, 0.0, 1.0, 0.0, 1.0, 1.0, 0.0, 1.0, 0.0, 0.0, 1.0, 0.0, 1.0, 1.0, 0.0, 1.0, 0.0, 0.0, 1.0, 0.0, 1.0, 1.0, 0.0, 1.0, 0.0, 0.0, 1.0, 0.0, 1.0, 1.0, 0.0, 1.0, 0.0, 0.0, 1.0, 0.0, 1.0, 1.0, 0.0, 1.0, 0.0, 0.0, 1.0, 0.0, 1.0, 1.0, 0.0, 1.0, 0.0, 0.0, 1.0, 0.0, 1.0, 1.0, 0.0, 1.0, 0.0, 0.0, 1.0, 0.0, 1.0, 1.0, 0.0, 1.0, 0.0, 0.0, 1.0, 0.0, 1.0, 1.0, 0.0, 1.0, 0.0, 0.0, 1.0, 0.0, 1.0, 1.0, 0.0, 1.0, 0.0, 0.0, 1.0, 0.0, 1.0, 1.0, 0.0, 1.0, 0.0, 0.0, 1.0, 0.0, 1.0, 1.0, 0.0, 1.0, 0.0, 0.0, 1.0, 0.0, 1.0, 1.0, 0.0, 1.0, 0.0, 0.0, 1.0, 0.0, 1.0, 1.0, 0.0, 1.0, 0.0, 0.0, 1.0, 0.0, 1.0, 1.0, 0.0, 1.0, 0.0, 0.0, 1.0, 0.0, 1.0, 1.0, 0.0, 1.0, 0.0, 0.0, 1.0, 0.0, 1.0, 1.0, 0.0, 1.0, 0.0, 0.0, 1.0, 0.0, 1.0, 1.0, 0.0, 1.0, 0.0, 0.0, 1.0, 0.0, 1.0, 1.0, 0.0, 1.0, 0.0, 0.0, 1.0, 0.0, 1.0, 1.0, 0.0, 1.0, 0.0, 0.0, 1.0, 0.0, 1.0, 1.0, 0.0, 1.0, 0.0, 0.0, 1.0, 0.0, 1.0, 1.0, 0.0, 1.0, 0.0, 0.0, 1.0, 0.0, 1.0, 1.0, 0.0, 1.0, 0.0, 0.0, 1.0, 0.0, 1.0, 1.0, 0.0, 1.0, 0.0, 0.0, 1.0, 0.0, 1.0, 1.0, 0.0, 1.0, 0.0, 0.0, 1.0, 0.0, 1.0, 1.0, 0.0, 1.0, 0.0, 0.0, 1.0, 0.0, 1.0, 1.0, 0.0, 1.0, 0.0, 0.0, 1.0, 0.0, 1.0, 1.0, 0.0, 1.0, 0.0, 0.0, 1.0, 0.0, 1.0, 1.0, 0.0, 1.0, 0.0, 0.0, 1.0, 0.0, 1.0, 1.0, 0.0, 1.0, 0.0, 0.0, 1.0, 0.0, 1.0, 1.0, 0.0, 1.0, 0.0, 0.0, 1.0, 0.0, 1.0, 1.0, 0.0, 1.0, 0.0, 0.0, 1.0, 0.0, 1.0, 1.0, 0.0, 1.0, 0.0, 0.0, 1.0, 0.0, 1.0, 1.0, 0.0, 1.0, 0.0, 0.0, 1.0, 0.0, 1.0, 1.0, 0.0, 1.0, 0.0, 0.0, 1.0, 0.0, 1.0, 1.0, 0.0, 1.0, 0.0, 0.0, 1.0, 0.0, 1.0, 1.0, 0.0, 1.0, 0.0, 0.0, 1.0, 0.0, 1.0, 1.0, 0.0, 1.0, 0.0, 0.0, 1.0, 0.0, 1.0, 1.0, 0.0, 1.0, 0.0, 0.0, 1.0, 0.0, 1.0, 1.0, 0.0, 1.0, 0.0, 0.0, 1.0, 0.0, 1.0, 1.0, 0.0, 1.0, 0.0, 0.0, 1.0, 0.0, 1.0, 1.0, 0.0, 1.0, 0.0, 0.0, 1.0, 0.0, 1.0, 1.0, 0.0, 1.0, 0.0, 0.0, 1.0, 0.0, 1.0, 1.0, 0.0, 1.0, 0.0, 0.0, 1.0, 0.0, 1.0, 1.0, 0.0, 1.0, 0.0, 0.0, 1.0, 0.0, 1.0, 1.0, 0.0, 1.0, 0.0, 0.0, 1.0, 0.0, 1.0, 1.0, 0.0, 1.0, 0.0, 0.0, 1.0, 0.0, 1.0, 1.0, 0.0, 1.0, 0.0, 0.0, 1.0, 0.0, 1.0, 1.0, 0.0, 1.0, 0.0, 0.0, 1.0, 0.0, 1.0, 1.0, 0.0, 1.0, 0.0, 0.0, 1.0, 0.0, 1.0, 1.0, 0.0, 1.0, 0.0, 0.0, 1.0, 0.0, 1.0, 1.0, 0.0, 1.0, 0.0, 0.0, 1.0, 0.0, 1.0, 1.0, 0.0, 1.0, 0.0, 0.0, 1.0, 0.0, 1.0, 1.0, 0.0, 1.0, 0.0, 0.0, 1.0, 0.0, 1.0, 1.0, 0.0, 1.0, 0.0, 0.0, 1.0, 0.0, 1.0, 1.0, 0.0, 1.0, 0.0, 0.0, 1.0, 0.0, 1.0, 1.0, 0.0, 1.0, 0.0, 0.0, 1.0, 0.0, 1.0, 1.0, 0.0, 1.0, 0.0, 0.0, 1.0, 0.0, 1.0, 1.0, 0.0, 1.0, 0.0, 0.0, 1.0, 0.0, 1.0, 1.0, 0.0, 1.0, 0.0, 0.0, 1.0, 0.0, 1.0, 1.0, 0.0, 1.0, 0.0, 0.0, 1.0, 0.0, 1.0, 1.0, 0.0, 1.0, 0.0, 0.0, 1.0, 0.0, 1.0, 1.0, 0.0, 1.0, 0.0, 0.0, 1.0, 0.0, 1.0, 1.0, 0.0, 1.0, 0.0, 0.0, 1.0, 0.0, 1.0, 1.0, 0.0, 1.0, 0.0, 0.0, 1.0, 0.0, 1.0, 1.0, 0.0, 1.0, 0.0, 0.0, 1.0, 0.0, 1.0, 1.0, 0.0, 1.0, 0.0, 0.0, 1.0, 0.0, 1.0, 1.0, 0.0, 1.0, 0.0, 0.0, 1.0, 0.0, 1.0, 1.0, 0.0, 1.0, 0.0, 0.0, 1.0, 0.0, 1.0, 1.0, 0.0, 1.0, 0.0, 0.0, 1.0, 0.0, 1.0, 1.0, 0.0, 1.0, 0.0, 0.0, 1.0, 0.0, 1.0, 1.0, 0.0, 1.0, 0.0, 0.0, 1.0, 0.0, 1.0, 1.0, 0.0, 1.0, 0.0, 0.0, 1.0, 0.0, 1.0, 1.0, 0.0, 1.0, 0.0, 0.0, 1.0, 0.0, 1.0, 1.0, 0.0, 1.0, 0.0, 0.0, 1.0, 0.0, 1.0, 1.0, 0.0, 1.0, 0.0, 0.0, 1.0, 0.0, 1.0, 1.0, 0.0, 1.0, 0.0, 0.0, 1.0, 0.0, 1.0, 1.0, 0.0, 1.0, 0.0, 0.0, 1.0, 0.0, 1.0, 1.0, 0.0, 1.0, 0.0, 0.0, 1.0, 0.0, 1.0, 1.0, 0.0, 1.0, 0.0, 0.0, 1.0, 0.0, 1.0, 1.0, 0.0, 1.0, 0.0, 0.0, 1.0, 0.0, 1.0, 1.0, 0.0, 1.0, 0.0, 0.0, 1.0, 0.0, 1.0, 1.0, 0.0, 1.0, 0.0, 0.0, 1.0, 0.0, 1.0, 1.0, 0.0, 1.0, 0.0, 0.0, 1.0, 0.0, 1.0, 1.0, 0.0, 1.0, 0.0, 0.0, 1.0, 0.0, 1.0, 1.0, 0.0, 1.0, 0.0, 0.0, 1.0, 0.0, 1.0, 1.0, 0.0, 1.0, 0.0, 0.0, 1.0, 0.0, 1.0, 1.0, 0.0, 1.0, 0.0, 0.0, 1.0, 0.0, 1.0, 1.0, 0.0, 1.0, 0.0, 0.0, 1.0, 0.0, 1.0, 1.0, 0.0, 1.0, 0.0, 0.0, 1.0, 0.0, 1.0, 1.0, 0.0, 1.0, 0.0, 0.0, 1.0, 0.0, 1.0, 1.0, 0.0, 1.0, 0.0, 0.0, 1.0, 0.0, 1.0, 1.0, 0.0, 1.0, 0.0, 0.0, 1.0, 0.0, 1.0, 1.0, 0.0, 1.0, 0.0, 0.0, 1.0, 0.0, 1.0, 1.0, 0.0, 1.0, 0.0, 0.0, 1.0, 0.0, 1.0, 1.0, 0.0, 1.0, 0.0, 0.0, 1.0, 0.0, 1.0, 1.0, 0.0, 1.0, 0.0, 0.0, 1.0, 0.0, 1.0, 1.0, 0.0, 1.0, 0.0, 0.0, 1.0, 0.0, 1.0, 1.0, 0.0, 1.0, 0.0, 0.0, 1.0, 0.0, 1.0, 1.0, 0.0, 1.0, 0.0, 0.0, 1.0, 0.0, 1.0, 1.0, 0.0, 1.0, 0.0, 0.0, 1.0, 0.0, 1.0, 1.0, 0.0, 1.0, 0.0, 0.0, 1.0, 0.0, 1.0, 1.0, 0.0, 1.0, 0.0, 0.0, 1.0, 0.0, 1.0, 1.0, 0.0, 1.0, 0.0, 0.0, 1.0, 0.0, 1.0, 1.0, 0.0, 1.0, 0.0, 0.0, 1.0, 0.0, 1.0, 1.0, 0.0, 1.0, 0.0, 0.0, 1.0, 0.0, 1.0, 1.0, 0.0, 1.0, 0.0, 0.0, 1.0, 0.0, 1.0, 1.0, 0.0, 1.0, 0.0, 0.0, 1.0, 0.0, 1.0, 1.0, 0.0, 1.0, 0.0, 0.0, 1.0, 0.0, 1.0, 1.0, 0.0, 1.0, 0.0, 0.0, 1.0, 0.0, 1.0, 1.0, 0.0, 1.0, 0.0, 0.0, 1.0, 0.0, 1.0, 1.0, 0.0, 1.0, 0.0, 0.0, 1.0, 0.0, 1.0, 1.0, 0.0, 1.0, 0.0, 0.0, 1.0, 0.0, 1.0, 1.0, 0.0, 1.0, 0.0, 0.0, 1.0, 0.0, 1.0, 1.0, 0.0, 1.0, 0.0, 0.0, 1.0, 0.0, 1.0, 1.0, 0.0, 1.0, 0.0, 0.0, 1.0, 0.0, 1.0, 1.0, 0.0, 1.0, 0.0, 0.0, 1.0, 0.0, 1.0, 1.0, 0.0, 1.0, 0.0, 0.0, 1.0, 0.0, 1.0, 1.0, 0.0, 1.0, 0.0, 0.0, 1.0, 0.0, 1.0, 1.0, 0.0, 1.0, 0.0, 0.0, 1.0, 0.0, 1.0, 1.0, 0.0, 1.0, 0.0, 0.0, 1.0, 0.0, 1.0, 1.0, 0.0, 1.0, 0.0, 0.0, 1.0, 0.0, 1.0, 1.0, 0.0, 1.0, 0.0, 0.0, 1.0, 0.0, 1.0, 1.0, 0.0, 1.0, 0.0, 0.0, 1.0, 0.0, 1.0, 1.0, 0.0, 1.0, 0.0, 0.0, 1.0, 0.0, 1.0, 1.0, 0.0, 1.0, 0.0, 0.0, 1.0, 0.0, 1.0, 1.0, 0.0, 1.0, 0.0, 0.0, 1.0, 0.0, 1.0, 1.0, 0.0, 1.0, 0.0, 0.0, 1.0, 0.0, 1.0, 1.0, 0.0, 1.0, 0.0, 0.0, 1.0, 0.0, 1.0, 1.0, 0.0, 1.0, 0.0, 0.0, 1.0, 0.0, 1.0, 1.0, 0.0, 1.0, 0.0, 0.0, 1.0, 0.0, 1.0, 1.0, 0.0, 1.0, 0.0, 0.0, 1.0, 0.0, 1.0, 1.0, 0.0, 1.0, 0.0, 0.0, 1.0, 0.0, 1.0, 1.0, 0.0, 1.0, 0.0, 0.0, 1.0, 0.0, 1.0, 1.0, 0.0, 1.0, 0.0, 0.0, 1.0, 0.0, 1.0, 1.0, 0.0, 1.0, 0.0, 0.0, 1.0, 0.0, 1.0, 1.0, 0.0, 1.0, 0.0, 0.0, 1.0, 0.0, 1.0, 1.0, 0.0, 1.0, 0.0, 0.0, 1.0, 0.0, 1.0, 1.0, 0.0, 1.0, 0.0, 0.0, 1.0, 0.0, 1.0, 1.0, 0.0, 1.0, 0.0, 0.0, 1.0, 0.0, 1.0, 1.0, 0.0, 1.0, 0.0, 0.0, 1.0, 0.0, 1.0, 1.0, 0.0, 1.0, 0.0, 0.0, 1.0, 0.0, 1.0, 1.0, 0.0, 1.0, 0.0, 0.0, 1.0, 0.0, 1.0, 1.0, 0.0, 1.0, 0.0, 0.0, 1.0, 0.0, 1.0, 1.0, 0.0, 1.0, 0.0, 0.0, 1.0, 0.0, 1.0, 1.0, 0.0, 1.0, 0.0, 0.0, 1.0, 0.0, 1.0, 1.0, 0.0, 1.0, 0.0, 0.0, 1.0, 0.0, 1.0, 1.0, 0.0, 1.0, 0.0, 0.0, 1.0, 0.0, 1.0, 1.0, 0.0, 1.0, 0.0, 0.0, 1.0, 0.0, 1.0, 1.0, 0.0, 1.0, 0.0, 0.0, 1.0, 0.0, 1.0, 1.0, 0.0, 1.0, 0.0, 0.0, 1.0, 0.0, 1.0, 1.0, 0.0, 1.0, 0.0, 0.0, 1.0, 0.0, 1.0, 1.0, 0.0, 1.0, 0.0, 0.0, 1.0, 0.0, 1.0, 1.0, 0.0, 1.0, 0.0, 0.0, 1.0, 0.0, 1.0, 1.0, 0.0, 1.0, 0.0, 0.0, 1.0, 0.0, 1.0, 1.0, 0.0, 1.0, 0.0, 0.0, 1.0, 0.0, 1.0, 1.0, 0.0, 1.0, 0.0, 0.0, 1.0, 0.0, 1.0, 1.0, 0.0, 1.0, 0.0, 0.0, 1.0, 0.0, 1.0, 1.0, 0.0, 1.0, 0.0, 0.0, 1.0, 0.0, 1.0, 1.0, 0.0, 1.0, 0.0, 0.0, 1.0, 0.0, 1.0, 1.0, 0.0, 1.0, 0.0, 0.0, 1.0, 0.0, 1.0, 1.0, 0.0, 1.0, 0.0, 0.0, 1.0, 0.0, 1.0, 1.0, 0.0, 1.0, 0.0, 0.0, 1.0, 0.0, 1.0, 1.0, 0.0, 1.0, 0.0, 0.0, 1.0, 0.0, 1.0, 1.0, 0.0, 1.0, 0.0, 0.0, 1.0, 0.0, 1.0, 1.0, 0.0, 1.0, 0.0, 0.0, 1.0, 0.0, 1.0, 1.0, 0.0, 1.0, 0.0, 0.0, 1.0, 0.0, 1.0, 1.0, 0.0, 1.0, 0.0, 0.0, 1.0, 0.0, 1.0, 1.0, 0.0, 1.0, 0.0, 0.0, 1.0, 0.0, 1.0, 1.0, 0.0, 1.0, 0.0, 0.0, 1.0, 0.0, 1.0, 1.0, 0.0, 1.0, 0.0, 0.0, 1.0, 0.0, 1.0, 1.0, 0.0, 1.0, 0.0, 0.0, 1.0, 0.0, 1.0, 1.0, 0.0, 1.0, 0.0, 0.0, 1.0, 0.0, 1.0, 1.0, 0.0, 1.0, 0.0, 0.0, 1.0, 0.0, 1.0, 1.0, 0.0, 1.0, 0.0, 0.0, 1.0, 0.0, 1.0, 1.0, 0.0, 1.0, 0.0, 0.0, 1.0, 0.0, 1.0, 1.0, 0.0, 1.0, 0.0, 0.0, 1.0, 0.0, 1.0, 1.0, 0.0, 1.0, 0.0, 0.0, 1.0, 0.0, 1.0, 1.0, 0.0, 1.0, 0.0, 0.0, 1.0, 0.0, 1.0, 1.0, 0.0, 1.0, 0.0, 0.0, 1.0, 0.0, 1.0, 1.0, 0.0, 1.0, 0.0, 0.0, 1.0, 0.0, 1.0, 1.0, 0.0, 1.0, 0.0, 0.0, 1.0, 0.0, 1.0, 1.0, 0.0, 1.0, 0.0, 0.0, 1.0, 0.0, 1.0, 1.0, 0.0, 1.0, 0.0, 0.0, 1.0, 0.0, 1.0, 1.0, 0.0, 1.0, 0.0, 0.0, 1.0, 0.0, 1.0, 1.0, 0.0, 1.0, 0.0, 0.0, 1.0, 0.0, 1.0, 1.0, 0.0, 1.0, 0.0, 0.0, 1.0, 0.0, 1.0, 1.0, 0.0, 1.0, 0.0, 0.0, 1.0, 0.0, 1.0, 1.0, 0.0, 1.0, 0.0, 0.0, 1.0, 0.0, 1.0, 1.0, 0.0, 1.0, 0.0, 0.0, 1.0, 0.0, 1.0, 1.0, 0.0, 1.0, 0.0, 0.0, 1.0, 0.0, 1.0, 1.0, 0.0, 1.0, 0.0, 0.0, 1.0, 0.0, 1.0, 1.0, 0.0, 1.0, 0.0, 0.0, 1.0, 0.0, 1.0, 1.0, 0.0, 1.0, 0.0, 0.0, 1.0, 0.0, 1.0, 1.0, 0.0, 1.0, 0.0, 0.0, 1.0, 0.0, 1.0, 1.0, 0.0, 1.0, 0.0, 0.0, 1.0, 0.0, 1.0, 1.0, 0.0, 1.0, 0.0, 0.0, 1.0, 0.0, 1.0, 1.0, 0.0, 1.0, 0.0, 0.0, 1.0, 0.0, 1.0, 1.0, 0.0, 1.0, 0.0, 0.0, 1.0, 0.0, 1.0, 1.0, 0.0, 1.0, 0.0, 0.0, 1.0, 0.0, 1.0, 1.0, 0.0, 1.0, 0.0, 0.0, 1.0, 0.0, 1.0, 1.0, 0.0, 1.0, 0.0, 0.0, 1.0, 0.0, 1.0, 1.0, 0.0, 1.0, 0.0, 0.0, 1.0, 0.0, 1.0, 1.0, 0.0, 1.0, 0.0, 0.0, 1.0, 0.0, 1.0, 1.0, 0.0, 1.0, 0.0, 0.0, 1.0, 0.0, 1.0, 1.0, 0.0, 1.0, 0.0, 0.0, 1.0, 0.0, 1.0, 1.0, 0.0, 1.0, 0.0, 0.0, 1.0, 0.0, 1.0, 1.0, 0.0, 1.0, 0.0, 0.0, 1.0, 0.0, 1.0, 1.0, 0.0, 1.0, 0.0, 0.0, 1.0, 0.0, 1.0, 1.0, 0.0, 1.0, 0.0, 0.0, 1.0, 0.0, 1.0, 1.0, 0.0, 1.0, 0.0, 0.0, 1.0, 0.0, 1.0, 1.0, 0.0, 1.0, 0.0, 0.0, 1.0, 0.0, 1.0, 1.0, 0.0, 1.0, 0.0, 0.0, 1.0, 0.0, 1.0, 1.0, 0.0, 1.0, 0.0, 0.0, 1.0, 0.0, 1.0, 1.0, 0.0, 1.0, 0.0, 0.0, 1.0, 0.0, 1.0, 1.0, 0.0, 1.0, 0.0, 0.0, 1.0, 0.0, 1.0, 1.0, 0.0, 1.0, 0.0, 0.0, 1.0, 0.0, 1.0, 1.0, 0.0, 1.0, 0.0, 0.0, 1.0, 0.0, 1.0, 1.0, 0.0, 1.0, 0.0, 0.0, 1.0, 0.0, 1.0, 1.0, 0.0, 1.0, 0.0, 0.0, 1.0, 0.0, 1.0, 1.0, 0.0, 1.0, 0.0, 0.0, 1.0, 0.0, 1.0, 1.0, 0.0, 1.0, 0.0, 0.0, 1.0, 0.0, 1.0, 1.0, 0.0, 1.0, 0.0, 0.0, 1.0, 0.0, 1.0, 1.0, 0.0, 1.0, 0.0, 0.0, 1.0, 0.0, 1.0, 1.0, 0.0, 1.0, 0.0, 0.0, 1.0, 0.0, 1.0, 1.0, 0.0, 1.0, 0.0, 0.0, 1.0, 0.0, 1.0, 1.0, 0.0, 1.0, 0.0, 0.0, 1.0, 0.0, 1.0, 1.0, 0.0, 1.0, 0.0, 0.0, 1.0, 0.0, 1.0, 1.0, 0.0, 1.0, 0.0, 0.0, 1.0, 0.0, 1.0, 1.0, 0.0, 1.0, 0.0, 0.0, 1.0, 0.0, 1.0, 1.0, 0.0, 1.0, 0.0, 0.0, 1.0, 0.0, 1.0, 1.0, 0.0, 1.0, 0.0, 0.0, 1.0, 0.0, 1.0, 1.0, 0.0, 1.0, 0.0, 0.0, 1.0, 0.0, 1.0, 1.0, 0.0, 1.0, 0.0, 0.0, 1.0, 0.0, 1.0, 1.0, 0.0, 1.0, 0.0, 0.0, 1.0, 0.0, 1.0, 1.0, 0.0, 1.0, 0.0, 0.0, 1.0, 0.0, 1.0, 1.0, 0.0, 1.0, 0.0, 0.0, 1.0, 0.0, 1.0, 1.0, 0.0, 1.0, 0.0, 0.0, 1.0, 0.0, 1.0, 1.0, 0.0, 1.0, 0.0, 0.0, 1.0, 0.0, 1.0, 1.0, 0.0, 1.0, 0.0, 0.0, 1.0, 0.0, 1.0, 1.0, 0.0, 1.0, 0.0, 0.0, 1.0, 0.0, 1.0, 1.0, 0.0, 1.0, 0.0, 0.0, 1.0, 0.0, 1.0, 1.0, 0.0, 1.0, 0.0, 0.0, 1.0, 0.0, 1.0, 1.0, 0.0, 1.0, 0.0, 0.0, 1.0, 0.0, 1.0, 1.0, 0.0, 1.0, 0.0, 0.0, 1.0, 0.0, 1.0, 1.0, 0.0, 1.0, 0.0, 0.0, 1.0, 0.0, 1.0, 1.0, 0.0, 1.0, 0.0, 0.0, 1.0, 0.0, 1.0, 1.0, 0.0, 1.0, 0.0, 0.0, 1.0, 0.0, 1.0, 1.0, 0.0, 1.0, 0.0, 0.0, 1.0, 0.0, 1.0, 1.0, 0.0, 1.0, 0.0, 0.0, 1.0, 0.0, 1.0, 1.0, 0.0, 1.0, 0.0, 0.0, 1.0, 0.0, 1.0, 1.0, 0.0, 1.0, 0.0, 0.0, 1.0, 0.0, 1.0, 1.0, 0.0, 1.0, 0.0, 0.0, 1.0, 0.0, 1.0, 1.0, 0.0, 1.0, 0.0, 0.0, 1.0, 0.0, 1.0, 1.0, 0.0, 1.0, 0.0, 0.0, 1.0, 0.0, 1.0, 1.0, 0.0, 1.0, 0.0, 0.0, 1.0, 0.0, 1.0, 1.0, 0.0, 1.0, 0.0, 0.0, 1.0, 0.0, 1.0, 1.0, 0.0, 1.0, 0.0, 0.0, 1.0, 0.0, 1.0, 1.0, 0.0, 1.0, 0.0, 0.0, 1.0, 0.0, 1.0, 1.0, 0.0, 1.0, 0.0, 0.0, 1.0, 0.0, 1.0, 1.0, 0.0, 1.0, 0.0, 0.0, 1.0, 0.0, 1.0, 1.0, 0.0, 1.0, 0.0, 0.0, 1.0, 0.0, 1.0, 1.0, 0.0, 1.0, 0.0, 0.0, 1.0, 0.0, 1.0, 1.0, 0.0, 1.0, 0.0, 0.0, 1.0, 0.0, 1.0, 1.0, 0.0, 1.0, 0.0, 0.0, 1.0, 0.0, 1.0, 1.0, 0.0, 1.0, 0.0, 0.0, 1.0, 0.0, 1.0, 1.0, 0.0, 1.0, 0.0, 0.0, 1.0, 0.0, 1.0, 1.0, 0.0, 1.0, 0.0, 0.0, 1.0, 0.0, 1.0, 1.0, 0.0, 1.0, 0.0, 0.0, 1.0, 0.0, 1.0, 1.0, 0.0, 1.0, 0.0, 0.0, 1.0, 0.0, 1.0, 1.0, 0.0, 1.0, 0.0, 0.0, 1.0, 0.0, 1.0, 1.0, 0.0, 1.0, 0.0, 0.0, 1.0, 0.0, 1.0, 1.0, 0.0, 1.0, 0.0, 0.0, 1.0, 0.0, 1.0, 1.0, 0.0, 1.0, 0.0, 0.0, 1.0, 0.0, 1.0, 1.0, 0.0, 1.0, 0.0, 0.0, 1.0, 0.0, 1.0, 1.0, 0.0, 1.0, 0.0, 0.0, 1.0, 0.0, 1.0, 1.0, 0.0, 1.0, 0.0, 0.0, 1.0, 0.0, 1.0, 1.0, 0.0, 1.0, 0.0, 0.0, 1.0, 0.0, 1.0, 1.0, 0.0, 1.0, 0.0, 0.0, 1.0, 0.0, 1.0, 1.0, 0.0, 1.0, 0.0, 0.0, 1.0, 0.0, 1.0, 1.0, 0.0, 1.0, 0.0, 0.0, 1.0, 0.0, 1.0, 1.0, 0.0, 1.0, 0.0, 0.0, 1.0, 0.0, 1.0, 1.0, 0.0, 1.0, 0.0, 0.0, 1.0, 0.0, 1.0, 1.0, 0.0, 1.0, 0.0, 0.0, 1.0, 0.0, 1.0, 1.0, 0.0, 1.0, 0.0, 0.0, 1.0, 0.0, 1.0, 1.0, 0.0, 1.0, 0.6328, 0.5646, 0.6292, 0.5502, 0.6512, 0.5458, 0.6534, 0.5605, 0.6534, 0.5605, 0.6512, 0.5458, 0.6735, 0.5436, 0.6742, 0.5584, 0.6742, 0.5584, 0.6735, 0.5436, 0.6959, 0.5436, 0.6952, 0.5584, 0.6952, 0.5584, 0.6959, 0.5436, 0.7182, 0.5458, 0.716, 0.5605, 0.716, 0.5605, 0.7182, 0.5458, 0.7402, 0.5502, 0.7366, 0.5646, 0.7366, 0.5646, 0.7402, 0.5502, 0.7616, 0.5566, 0.7566, 0.5706, 0.7566, 0.5706, 0.7616, 0.5566, 0.7823, 0.5652, 0.776, 0.5786, 0.776, 0.5786, 0.7823, 0.5652, 0.8021, 0.5758, 0.7945, 0.5885, 0.7945, 0.5885, 0.8021, 0.5758, 0.8207, 0.5882, 0.8119, 0.6001, 0.8119, 0.6001, 0.8207, 0.5882, 0.8381, 0.6024, 0.8281, 0.6134, 0.8281, 0.6134, 0.8381, 0.6024, 0.8539, 0.6183, 0.8429, 0.6282, 0.8429, 0.6282, 0.8539, 0.6183, 0.8681, 0.6356, 0.8562, 0.6444, 0.8562, 0.6444, 0.8681, 0.6356, 0.8806, 0.6542, 0.8679, 0.6618, 0.8679, 0.6618, 0.8806, 0.6542, 0.8912, 0.674, 0.8777, 0.6803, 0.8777, 0.6803, 0.8912, 0.674, 0.8997, 0.6947, 0.8858, 0.6997, 0.8858, 0.6997, 0.8997, 0.6947, 0.9063, 0.7161, 0.8918, 0.7197, 0.8918, 0.7197, 0.9063, 0.7161, 0.9106, 0.7381, 0.8959, 0.7403, 0.7945, 0.9549, 0.8022, 0.9676, 0.7824, 0.9782, 0.776, 0.9648, 0.8959, 0.7403, 0.9106, 0.7381, 0.9128, 0.7605, 0.898, 0.7612, 0.776, 0.9648, 0.7824, 0.9782, 0.7617, 0.9868, 0.7567, 0.9728, 0.898, 0.7612, 0.9128, 0.7605, 0.9128, 0.7829, 0.898, 0.7822, 0.7567, 0.9728, 0.7617, 0.9868, 0.7402, 0.9933, 0.7366, 0.9789, 0.898, 0.7822, 0.9128, 0.7829, 0.9106, 0.8053, 0.8959, 0.8031, 0.7366, 0.9789, 0.7402, 0.9933, 0.7182, 0.9977, 0.716, 0.983, 0.8959, 0.8031, 0.9106, 0.8053, 0.9062, 0.8273, 0.8918, 0.8237, 0.716, 0.983, 0.7182, 0.9977, 0.6959, 0.9999, 0.6952, 0.985, 0.8918, 0.8237, 0.9062, 0.8273, 0.8997, 0.8487, 0.8858, 0.8437, 0.6952, 0.985, 0.6959, 0.9999, 0.6735, 0.9998, 0.6742, 0.985, 0.8858, 0.8437, 0.8997, 0.8487, 0.8912, 0.8694, 0.8778, 0.8631, 0.6742, 0.985, 0.6735, 0.9998, 0.6512, 0.9976, 0.6534, 0.983, 0.8778, 0.8631, 0.8912, 0.8694, 0.8806, 0.8892, 0.8679, 0.8815, 0.6534, 0.983, 0.6512, 0.9976, 0.6292, 0.9933, 0.6328, 0.9789, 0.8679, 0.8815, 0.8806, 0.8892, 0.8682, 0.9078, 0.8563, 0.8989, 0.6328, 0.9789, 0.6292, 0.9933, 0.6078, 0.9868, 0.6128, 0.9728, 0.8563, 0.8989, 0.8682, 0.9078, 0.854, 0.9251, 0.843, 0.9151, 0.6128, 0.9728, 0.6078, 0.9868, 0.5871, 0.9782, 0.5934, 0.9648, 0.843, 0.9151, 0.854, 0.9251, 0.8381, 0.9409, 0.8282, 0.9299, 0.5934, 0.9648, 0.5871, 0.9782, 0.5673, 0.9676, 0.5749, 0.9549, 0.8282, 0.9299, 0.8381, 0.9409, 0.8208, 0.9552, 0.812, 0.9432, 0.5749, 0.9549, 0.5673, 0.9676, 0.5487, 0.9552, 0.5575, 0.9432, 0.812, 0.9432, 0.8208, 0.9552, 0.8022, 0.9676, 0.7945, 0.9549, 0.5575, 0.9432, 0.5487, 0.9552, 0.5314, 0.9409, 0.5413, 0.9299, 0.5413, 0.9299, 0.5314, 0.9409, 0.5155, 0.9251, 0.5265, 0.9151, 0.5265, 0.9151, 0.5155, 0.9251, 0.5013, 0.9078, 0.5132, 0.8989, 0.5132, 0.8989, 0.5013, 0.9078, 0.4888, 0.8891, 0.5016, 0.8815, 0.5016, 0.8815, 0.4888, 0.8891, 0.4783, 0.8694, 0.4917, 0.863, 0.4917, 0.863, 0.4783, 0.8694, 0.4697, 0.8487, 0.4837, 0.8437, 0.4837, 0.8437, 0.4697, 0.8487, 0.4632, 0.8272, 0.4776, 0.8236, 0.4776, 0.8236, 0.4632, 0.8272, 0.4588, 0.8052, 0.4735, 0.8031, 0.4735, 0.8031, 0.4588, 0.8052, 0.4567, 0.7829, 0.4715, 0.7822, 0.4715, 0.7822, 0.4567, 0.7829, 0.4567, 0.7605, 0.4715, 0.7613, 0.4715, 0.7613, 0.4567, 0.7605, 0.4589, 0.7382, 0.4735, 0.7404, 0.4735, 0.7404, 0.4589, 0.7382, 0.4632, 0.7162, 0.4776, 0.7199, 0.4776, 0.7199, 0.4632, 0.7162, 0.4697, 0.6948, 0.4837, 0.6998, 0.4837, 0.6998, 0.4697, 0.6948, 0.4783, 0.6741, 0.4917, 0.6804, 0.4917, 0.6804, 0.4783, 0.6741, 0.4889, 0.6543, 0.5016, 0.662, 0.5016, 0.662, 0.4889, 0.6543, 0.5013, 0.6357, 0.5133, 0.6445, 0.5133, 0.6445, 0.5013, 0.6357, 0.5155, 0.6184, 0.5265, 0.6283, 0.5265, 0.6283, 0.5155, 0.6184, 0.5314, 0.6025, 0.5414, 0.6135, 0.5414, 0.6135, 0.5314, 0.6025, 0.5487, 0.5883, 0.5576, 0.6002, 0.5576, 0.6002, 0.5487, 0.5883, 0.5673, 0.5759, 0.575, 0.5886, 0.575, 0.5886, 0.5673, 0.5759, 0.5871, 0.5653, 0.5934, 0.5787, 0.5934, 0.5787, 0.5871, 0.5653, 0.6078, 0.5567, 0.6128, 0.5707, 0.6128, 0.5707, 0.6078, 0.5567, 0.6292, 0.5502, 0.6328, 0.5646, 0.4395, 0.7405, 0.4542, 0.7383, 0.4564, 0.7606, 0.4415, 0.7613, 0.4354, 0.7199, 0.4498, 0.7163, 0.4542, 0.7383, 0.4395, 0.7405, 0.4293, 0.6999, 0.4433, 0.6949, 0.4498, 0.7163, 0.4354, 0.7199, 0.4213, 0.6805, 0.4347, 0.6742, 0.4433, 0.6949, 0.4293, 0.6999, 0.1968, 0.5605, 0.1946, 0.5458, 0.217, 0.5436, 0.2177, 0.5584, 0.4114, 0.662, 0.4242, 0.6544, 0.4347, 0.6742, 0.4213, 0.6805, 0.1763, 0.5646, 0.1727, 0.5502, 0.1946, 0.5458, 0.1968, 0.5605, 0.3998, 0.6446, 0.4117, 0.6358, 0.4242, 0.6544, 0.4114, 0.662, 0.1562, 0.5707, 0.1512, 0.5567, 0.1727, 0.5502, 0.1763, 0.5646, 0.3865, 0.6284, 0.3975, 0.6184, 0.4117, 0.6358, 0.3998, 0.6446, 0.1369, 0.5787, 0.1305, 0.5653, 0.1512, 0.5567, 0.1562, 0.5707, 0.3717, 0.6136, 0.3817, 0.6026, 0.3975, 0.6184, 0.3865, 0.6284, 0.1184, 0.5886, 0.1108, 0.5758, 0.1305, 0.5653, 0.1369, 0.5787, 0.3555, 0.6003, 0.3644, 0.5884, 0.3817, 0.6026, 0.3717, 0.6136, 0.101, 0.6002, 0.09213, 0.5883, 0.1108, 0.5758, 0.1184, 0.5886, 0.3381, 0.5886, 0.3457, 0.5759, 0.3644, 0.5884, 0.3555, 0.6003, 0.08478, 0.6135, 0.07481, 0.6025, 0.09213, 0.5883, 0.101, 0.6002, 0.3196, 0.5787, 0.3259, 0.5653, 0.3457, 0.5759, 0.3381, 0.5886, 0.06997, 0.6283, 0.05897, 0.6184, 0.07481, 0.6025, 0.08478, 0.6135, 0.3002, 0.5707, 0.3052, 0.5567, 0.3259, 0.5653, 0.3196, 0.5787, 0.05669, 0.6445, 0.04477, 0.6357, 0.05897, 0.6184, 0.06997, 0.6283, 0.2801, 0.5646, 0.2837, 0.5502, 0.3052, 0.5567, 0.3002, 0.5707, 0.04506, 0.6619, 0.03233, 0.6543, 0.04477, 0.6357, 0.05669, 0.6445, 0.2596, 0.5605, 0.2617, 0.5458, 0.2837, 0.5502, 0.2801, 0.5646, 0.03519, 0.6804, 0.02177, 0.6741, 0.03233, 0.6543, 0.04506, 0.6619, 0.2387, 0.5585, 0.2394, 0.5436, 0.2617, 0.5458, 0.2596, 0.5605, 0.02718, 0.6998, 0.0132, 0.6948, 0.02177, 0.6741, 0.03519, 0.6804, 0.2177, 0.5584, 0.217, 0.5436, 0.2394, 0.5436, 0.2387, 0.5585, 0.0211, 0.7198, 0.006704, 0.7162, 0.0132, 0.6948, 0.02718, 0.6998, 0.01702, 0.7404, 0.002338, 0.7382, 0.006704, 0.7162, 0.0211, 0.7198, 0.01497, 0.7612, 0.0001459, 0.7605, 0.002338, 0.7382, 0.01702, 0.7404, 0.01497, 0.7822, 0.0001487, 0.7829, 0.0001459, 0.7605, 0.01497, 0.7612, 0.01703, 0.803, 0.002347, 0.8052, 0.0001487, 0.7829, 0.01497, 0.7822, 0.02112, 0.8236, 0.006719, 0.8272, 0.002347, 0.8052, 0.01703, 0.803, 0.0272, 0.8436, 0.01322, 0.8486, 0.006719, 0.8272, 0.02112, 0.8236, 0.03522, 0.863, 0.0218, 0.8693, 0.01322, 0.8486, 0.0272, 0.8436, 0.04509, 0.8815, 0.03236, 0.8891, 0.0218, 0.8693, 0.03522, 0.863, 0.05673, 0.8989, 0.04481, 0.9077, 0.03236, 0.8891, 0.04509, 0.8815, 0.07002, 0.9151, 0.05902, 0.925, 0.04481, 0.9077, 0.05673, 0.8989, 0.08483, 0.9299, 0.07486, 0.9409, 0.05902, 0.925, 0.07002, 0.9151, 0.101, 0.9432, 0.09218, 0.9551, 0.07486, 0.9409, 0.08483, 0.9299, 0.1184, 0.9548, 0.1108, 0.9676, 0.09218, 0.9551, 0.101, 0.9432, 0.1369, 0.9647, 0.1306, 0.9781, 0.1108, 0.9676, 0.1184, 0.9548, 0.1563, 0.9728, 0.1513, 0.9867, 0.1306, 0.9781, 0.1369, 0.9647, 0.1763, 0.9788, 0.1727, 0.9932, 0.1513, 0.9867, 0.1563, 0.9728, 0.1969, 0.9829, 0.1947, 0.9976, 0.1727, 0.9932, 0.1763, 0.9788, 0.2177, 0.985, 0.217, 0.9998, 0.1947, 0.9976, 0.1969, 0.9829, 0.2387, 0.985, 0.2394, 0.9998, 0.217, 0.9998, 0.2177, 0.985, 0.2595, 0.983, 0.2617, 0.9976, 0.2394, 0.9998, 0.2387, 0.985, 0.2801, 0.9789, 0.2837, 0.9933, 0.2617, 0.9976, 0.2595, 0.983, 0.3001, 0.9728, 0.3051, 0.9868, 0.2837, 0.9933, 0.2801, 0.9789, 0.3195, 0.9648, 0.3258, 0.9782, 0.3051, 0.9868, 0.3001, 0.9728, 0.338, 0.9549, 0.3456, 0.9677, 0.3258, 0.9782, 0.3195, 0.9648, 0.3554, 0.9433, 0.3643, 0.9552, 0.3456, 0.9677, 0.338, 0.9549, 0.3716, 0.93, 0.3816, 0.941, 0.3643, 0.9552, 0.3554, 0.9433, 0.3864, 0.9152, 0.3974, 0.9252, 0.3816, 0.941, 0.3716, 0.93, 0.3997, 0.899, 0.4117, 0.9078, 0.3974, 0.9252, 0.3864, 0.9152, 0.4114, 0.8816, 0.4241, 0.8892, 0.4117, 0.9078, 0.3997, 0.899, 0.4213, 0.8631, 0.4347, 0.8694, 0.4241, 0.8892, 0.4114, 0.8816, 0.4293, 0.8437, 0.4433, 0.8487, 0.4347, 0.8694, 0.4213, 0.8631, 0.4354, 0.8237, 0.4498, 0.8273, 0.4433, 0.8487, 0.4293, 0.8437, 0.4395, 0.8031, 0.4542, 0.8053, 0.4498, 0.8273, 0.4354, 0.8237, 0.4415, 0.7823, 0.4564, 0.783, 0.4542, 0.8053, 0.4395, 0.8031, 0.4415, 0.7613, 0.4564, 0.7606, 0.4564, 0.783, 0.4415, 0.7823])
me_circle.materials.append(mat_material)
me_circle.use_remesh_preserve_volume = False
me_circle.use_remesh_preserve_attributes = False
me_circle.use_mirror_vertex_groups = False
me_circle.update()

# ---- objects
ob_circle = bpy.data.objects.new('Circle', me_circle)
ob_lamp = bpy.data.objects.new('Lamp', light_lamp)
ob_camera = bpy.data.objects.new('Camera', cam_camera)

# ---- transforms, parenting, visibility, modifiers, constraints
ob_circle.location = (0.0, 0.0, 0.0)
ob_circle.lineart.crease_threshold = 0.0
ob_lamp.location = (4.076, 1.005, 5.904)
ob_lamp.rotation_euler = (0.6503, 0.05522, 1.866)
ob_lamp.lock_rotations_4d = False
ob_lamp.empty_display_type = 'ARROWS'
ob_lamp.color = (0.0, 0.0, 0.0, 0.0)
ob_lamp.lineart.crease_threshold = 0.0
ob_camera.location = (7.481, -6.508, 5.344)
ob_camera.rotation_euler = (1.109, 0.0, 0.8149)
ob_camera.lock_rotations_4d = False
ob_camera.empty_display_type = 'ARROWS'
ob_camera.color = (0.0, 0.0, 0.0, 0.0)
ob_camera.display_type = 'WIRE'
ob_camera.lineart.crease_threshold = 0.0

# ---- collection membership
col_collection_1.objects.link(ob_circle)
col_collection_1.objects.link(ob_lamp)
col_collection_1.objects.link(ob_camera)

# ---- scene / render settings (as saved in the file)
scene.camera = ob_camera
scene.frame_start = 1; scene.frame_end = 250; scene.frame_set(1)
scene.render.engine = 'BLENDER_EEVEE_NEXT'
scene.render.resolution_percentage = 50
scene.render.dither_intensity = 0.0
scene.cycles.use_denoising = False
scene.cycles.samples = 128
scene.cycles.sampling_pattern = 'TABULATED_SOBOL'
scene.cycles.light_sampling_threshold = 0.0
scene.cycles.use_adaptive_sampling = False
scene.cycles.use_light_tree = False
scene.cycles.blur_glossy = 0.0
scene.cycles.sample_clamp_indirect = 0.0
scene.view_settings.view_transform = 'Standard'
bpy.context.view_layer.update()
